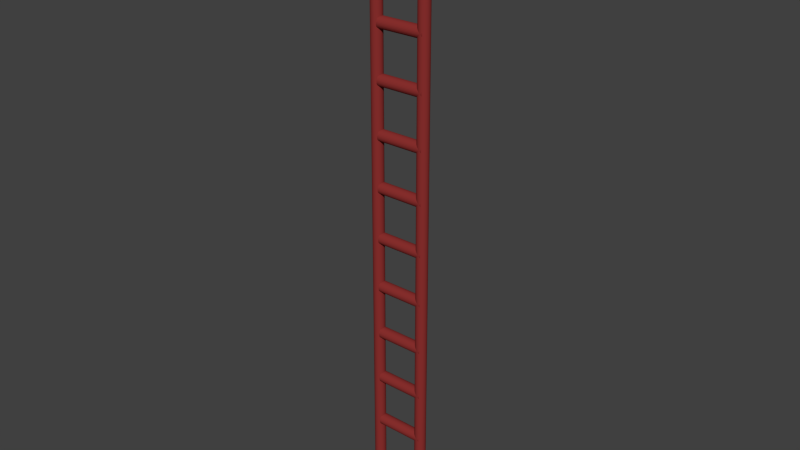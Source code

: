 # Source: S-W-Leiter1.blend  (saved by Blender 2.76.0; exported with 4.5.12 LTS)
import bpy
from mathutils import Matrix  # noqa: F401  (used for matrix-valued properties, if any)

bpy.ops.wm.read_factory_settings(use_empty=True)
scene = bpy.context.scene
scene.name = 'Scene'

# ---- collections
col_collection_1 = bpy.data.collections.new('Collection 1'); scene.collection.children.link(col_collection_1)

# ---- materials (node trees are filled in below, after node groups)
mat_material = bpy.data.materials.new('Material')
mat_material.alpha_threshold = 0.0
mat_material.roughness = 0.5

# ---- material node trees
mat_material.use_nodes = True; mat_material.node_tree.nodes.clear()
_N = mat_material.node_tree.nodes; _L = mat_material.node_tree.links
n0 = _N.new('ShaderNodeOutputMaterial'); n0.name = 'Material Output'; n0.location = (300, 300)
n1 = _N.new('ShaderNodeBsdfDiffuse'); n1.name = 'Diffuse BSDF'; n1.location = (10, 300)
n1.inputs[0].default_value = (0.2598, 0.02981, 0.02781, 1.0)
_L.new(n1.outputs[0], n0.inputs[0])
n0.is_active_output = True

# ---- world
world_world = bpy.data.worlds.new('World'); scene.world = world_world
world_world.color = (0.05088, 0.05088, 0.05088)
world_world.use_sun_shadow = False
world_world.sun_shadow_jitter_overblur = 0.0
world_world.cycles.sampling_method = 'MANUAL'
world_world.cycles.sample_map_resolution = 256

# ---- meshes
me_cylinder_018 = bpy.data.meshes.new('Cylinder.018')
me_cylinder_018.from_pydata([(-0.2337, 0.2265, -2.644), (0.2463, 0.2265, -2.644), (-0.2337, 0.2374, -2.645), (0.2463, 0.2374, -2.645), (-0.2337, 0.2479, -2.648), (0.2463, 0.2479, -2.648), (-0.2337, 0.2576, -2.653), (0.2463, 0.2576, -2.653), (-0.2337, 0.2661, -2.66), (0.2463, 0.2661, -2.66), (-0.2337, 0.273, -2.669), (0.2463, 0.273, -2.669), (-0.2337, 0.2782, -2.679), (0.2463, 0.2782, -2.679), (-0.2337, 0.2814, -2.689), (0.2463, 0.2814, -2.689), (-0.2337, 0.2825, -2.7), (0.2463, 0.2825, -2.7), (-0.2337, 0.2814, -2.711), (0.2463, 0.2814, -2.711), (-0.2337, 0.2782, -2.721), (0.2463, 0.2782, -2.721), (-0.2337, 0.273, -2.731), (0.2463, 0.273, -2.731), (-0.2337, 0.2661, -2.74), (0.2463, 0.2661, -2.74), (-0.2337, 0.2576, -2.747), (0.2463, 0.2576, -2.747), (-0.2337, 0.2479, -2.752), (0.2463, 0.2479, -2.752), (-0.2337, 0.2374, -2.755), (0.2463, 0.2374, -2.755), (-0.2337, 0.2265, -2.756), (0.2463, 0.2265, -2.756), (-0.2337, 0.2155, -2.755), (0.2463, 0.2155, -2.755), (-0.2337, 0.205, -2.752), (0.2463, 0.205, -2.752), (-0.2337, 0.1953, -2.747), (0.2463, 0.1953, -2.747), (-0.2337, 0.1869, -2.74), (0.2463, 0.1869, -2.74), (-0.2337, 0.1799, -2.731), (0.2463, 0.1799, -2.731), (-0.2337, 0.1747, -2.721), (0.2463, 0.1747, -2.721), (-0.2337, 0.1715, -2.711), (0.2463, 0.1715, -2.711), (-0.2337, 0.1705, -2.7), (0.2463, 0.1705, -2.7), (-0.2337, 0.1715, -2.689), (0.2463, 0.1715, -2.689), (-0.2337, 0.1747, -2.679), (0.2463, 0.1747, -2.679), (-0.2337, 0.1799, -2.669), (0.2463, 0.1799, -2.669), (-0.2337, 0.1869, -2.66), (0.2463, 0.1869, -2.66), (-0.2337, 0.1953, -2.653), (0.2463, 0.1953, -2.653), (-0.2337, 0.205, -2.648), (0.2463, 0.205, -2.648), (-0.2337, 0.2155, -2.645), (0.2463, 0.2155, -2.645), (-0.2337, 0.2265, -1.644), (0.2463, 0.2265, -1.644), (-0.2337, 0.2374, -1.645), (0.2463, 0.2374, -1.645), (-0.2337, 0.2479, -1.648), (0.2463, 0.2479, -1.648), (-0.2337, 0.2576, -1.653), (0.2463, 0.2576, -1.653), (-0.2337, 0.2661, -1.66), (0.2463, 0.2661, -1.66), (-0.2337, 0.273, -1.669), (0.2463, 0.273, -1.669), (-0.2337, 0.2782, -1.679), (0.2463, 0.2782, -1.679), (-0.2337, 0.2814, -1.689), (0.2463, 0.2814, -1.689), (-0.2337, 0.2825, -1.7), (0.2463, 0.2825, -1.7), (-0.2337, 0.2814, -1.711), (0.2463, 0.2814, -1.711), (-0.2337, 0.2782, -1.721), (0.2463, 0.2782, -1.721), (-0.2337, 0.273, -1.731), (0.2463, 0.273, -1.731), (-0.2337, 0.2661, -1.74), (0.2463, 0.2661, -1.74), (-0.2337, 0.2576, -1.747), (0.2463, 0.2576, -1.747), (-0.2337, 0.2479, -1.752), (0.2463, 0.2479, -1.752), (-0.2337, 0.2374, -1.755), (0.2463, 0.2374, -1.755), (-0.2337, 0.2265, -1.756), (0.2463, 0.2265, -1.756), (-0.2337, 0.2155, -1.755), (0.2463, 0.2155, -1.755), (-0.2337, 0.205, -1.752), (0.2463, 0.205, -1.752), (-0.2337, 0.1953, -1.747), (0.2463, 0.1953, -1.747), (-0.2337, 0.1869, -1.74), (0.2463, 0.1869, -1.74), (-0.2337, 0.1799, -1.731), (0.2463, 0.1799, -1.731), (-0.2337, 0.1747, -1.721), (0.2463, 0.1747, -1.721), (-0.2337, 0.1715, -1.711), (0.2463, 0.1715, -1.711), (-0.2337, 0.1705, -1.7), (0.2463, 0.1705, -1.7), (-0.2337, 0.1715, -1.689), (0.2463, 0.1715, -1.689), (-0.2337, 0.1747, -1.679), (0.2463, 0.1747, -1.679), (-0.2337, 0.1799, -1.669), (0.2463, 0.1799, -1.669), (-0.2337, 0.1869, -1.66), (0.2463, 0.1869, -1.66), (-0.2337, 0.1953, -1.653), (0.2463, 0.1953, -1.653), (-0.2337, 0.205, -1.648), (0.2463, 0.205, -1.648), (-0.2337, 0.2155, -1.645), (0.2463, 0.2155, -1.645), (-0.2337, 0.2265, -2.144), (0.2463, 0.2265, -2.144), (-0.2337, 0.2374, -2.145), (0.2463, 0.2374, -2.145), (-0.2337, 0.2479, -2.148), (0.2463, 0.2479, -2.148), (-0.2337, 0.2576, -2.153), (0.2463, 0.2576, -2.153), (-0.2337, 0.2661, -2.16), (0.2463, 0.2661, -2.16), (-0.2337, 0.273, -2.169), (0.2463, 0.273, -2.169), (-0.2337, 0.2782, -2.179), (0.2463, 0.2782, -2.179), (-0.2337, 0.2814, -2.189), (0.2463, 0.2814, -2.189), (-0.2337, 0.2825, -2.2), (0.2463, 0.2825, -2.2), (-0.2337, 0.2814, -2.211), (0.2463, 0.2814, -2.211), (-0.2337, 0.2782, -2.221), (0.2463, 0.2782, -2.221), (-0.2337, 0.273, -2.231), (0.2463, 0.273, -2.231), (-0.2337, 0.2661, -2.24), (0.2463, 0.2661, -2.24), (-0.2337, 0.2576, -2.247), (0.2463, 0.2576, -2.247), (-0.2337, 0.2479, -2.252), (0.2463, 0.2479, -2.252), (-0.2337, 0.2374, -2.255), (0.2463, 0.2374, -2.255), (-0.2337, 0.2265, -2.256), (0.2463, 0.2265, -2.256), (-0.2337, 0.2155, -2.255), (0.2463, 0.2155, -2.255), (-0.2337, 0.205, -2.252), (0.2463, 0.205, -2.252), (-0.2337, 0.1953, -2.247), (0.2463, 0.1953, -2.247), (-0.2337, 0.1869, -2.24), (0.2463, 0.1869, -2.24), (-0.2337, 0.1799, -2.231), (0.2463, 0.1799, -2.231), (-0.2337, 0.1747, -2.221), (0.2463, 0.1747, -2.221), (-0.2337, 0.1715, -2.211), (0.2463, 0.1715, -2.211), (-0.2337, 0.1705, -2.2), (0.2463, 0.1705, -2.2), (-0.2337, 0.1715, -2.189), (0.2463, 0.1715, -2.189), (-0.2337, 0.1747, -2.179), (0.2463, 0.1747, -2.179), (-0.2337, 0.1799, -2.169), (0.2463, 0.1799, -2.169), (-0.2337, 0.1869, -2.16), (0.2463, 0.1869, -2.16), (-0.2337, 0.1953, -2.153), (0.2463, 0.1953, -2.153), (-0.2337, 0.205, -2.148), (0.2463, 0.205, -2.148), (-0.2337, 0.2155, -2.145), (0.2463, 0.2155, -2.145), (-0.2337, 0.2265, -1.144), (0.2463, 0.2265, -1.144), (-0.2337, 0.2374, -1.145), (0.2463, 0.2374, -1.145), (-0.2337, 0.2479, -1.148), (0.2463, 0.2479, -1.148), (-0.2337, 0.2576, -1.153), (0.2463, 0.2576, -1.153), (-0.2337, 0.2661, -1.16), (0.2463, 0.2661, -1.16), (-0.2337, 0.273, -1.169), (0.2463, 0.273, -1.169), (-0.2337, 0.2782, -1.179), (0.2463, 0.2782, -1.179), (-0.2337, 0.2814, -1.189), (0.2463, 0.2814, -1.189), (-0.2337, 0.2825, -1.2), (0.2463, 0.2825, -1.2), (-0.2337, 0.2814, -1.211), (0.2463, 0.2814, -1.211), (-0.2337, 0.2782, -1.221), (0.2463, 0.2782, -1.221), (-0.2337, 0.273, -1.231), (0.2463, 0.273, -1.231), (-0.2337, 0.2661, -1.24), (0.2463, 0.2661, -1.24), (-0.2337, 0.2576, -1.247), (0.2463, 0.2576, -1.247), (-0.2337, 0.2479, -1.252), (0.2463, 0.2479, -1.252), (-0.2337, 0.2374, -1.255), (0.2463, 0.2374, -1.255), (-0.2337, 0.2265, -1.256), (0.2463, 0.2265, -1.256), (-0.2337, 0.2155, -1.255), (0.2463, 0.2155, -1.255), (-0.2337, 0.205, -1.252), (0.2463, 0.205, -1.252), (-0.2337, 0.1953, -1.247), (0.2463, 0.1953, -1.247), (-0.2337, 0.1869, -1.24), (0.2463, 0.1869, -1.24), (-0.2337, 0.1799, -1.231), (0.2463, 0.1799, -1.231), (-0.2337, 0.1747, -1.221), (0.2463, 0.1747, -1.221), (-0.2337, 0.1715, -1.211), (0.2463, 0.1715, -1.211), (-0.2337, 0.1705, -1.2), (0.2463, 0.1705, -1.2), (-0.2337, 0.1715, -1.189), (0.2463, 0.1715, -1.189), (-0.2337, 0.1747, -1.179), (0.2463, 0.1747, -1.179), (-0.2337, 0.1799, -1.169), (0.2463, 0.1799, -1.169), (-0.2337, 0.1869, -1.16), (0.2463, 0.1869, -1.16), (-0.2337, 0.1953, -1.153), (0.2463, 0.1953, -1.153), (-0.2337, 0.205, -1.148), (0.2463, 0.205, -1.148), (-0.2337, 0.2155, -1.145), (0.2463, 0.2155, -1.145), (-0.2337, 0.2265, -0.644), (0.2463, 0.2265, -0.644), (-0.2337, 0.2374, -0.6451), (0.2463, 0.2374, -0.6451), (-0.2337, 0.2479, -0.6483), (0.2463, 0.2479, -0.6483), (-0.2337, 0.2576, -0.6534), (0.2463, 0.2576, -0.6534), (-0.2337, 0.2661, -0.6604), (0.2463, 0.2661, -0.6604), (-0.2337, 0.273, -0.6689), (0.2463, 0.273, -0.6689), (-0.2337, 0.2782, -0.6786), (0.2463, 0.2782, -0.6786), (-0.2337, 0.2814, -0.6891), (0.2463, 0.2814, -0.6891), (-0.2337, 0.2825, -0.7), (0.2463, 0.2825, -0.7), (-0.2337, 0.2814, -0.7109), (0.2463, 0.2814, -0.7109), (-0.2337, 0.2782, -0.7214), (0.2463, 0.2782, -0.7214), (-0.2337, 0.273, -0.7311), (0.2463, 0.273, -0.7311), (-0.2337, 0.2661, -0.7396), (0.2463, 0.2661, -0.7396), (-0.2337, 0.2576, -0.7466), (0.2463, 0.2576, -0.7466), (-0.2337, 0.2479, -0.7517), (0.2463, 0.2479, -0.7517), (-0.2337, 0.2374, -0.7549), (0.2463, 0.2374, -0.7549), (-0.2337, 0.2265, -0.756), (0.2463, 0.2265, -0.756), (-0.2337, 0.2155, -0.7549), (0.2463, 0.2155, -0.7549), (-0.2337, 0.205, -0.7517), (0.2463, 0.205, -0.7517), (-0.2337, 0.1953, -0.7466), (0.2463, 0.1953, -0.7466), (-0.2337, 0.1869, -0.7396), (0.2463, 0.1869, -0.7396), (-0.2337, 0.1799, -0.7311), (0.2463, 0.1799, -0.7311), (-0.2337, 0.1747, -0.7214), (0.2463, 0.1747, -0.7214), (-0.2337, 0.1715, -0.7109), (0.2463, 0.1715, -0.7109), (-0.2337, 0.1705, -0.7), (0.2463, 0.1705, -0.7), (-0.2337, 0.1715, -0.6891), (0.2463, 0.1715, -0.6891), (-0.2337, 0.1747, -0.6786), (0.2463, 0.1747, -0.6786), (-0.2337, 0.1799, -0.6689), (0.2463, 0.1799, -0.6689), (-0.2337, 0.1869, -0.6604), (0.2463, 0.1869, -0.6604), (-0.2337, 0.1953, -0.6534), (0.2463, 0.1953, -0.6534), (-0.2337, 0.205, -0.6483), (0.2463, 0.205, -0.6483), (-0.2337, 0.2155, -0.6451), (0.2463, 0.2155, -0.6451), (-0.2337, 0.2265, -0.144), (0.2463, 0.2265, -0.144), (-0.2337, 0.2374, -0.1451), (0.2463, 0.2374, -0.1451), (-0.2337, 0.2479, -0.1483), (0.2463, 0.2479, -0.1483), (-0.2337, 0.2576, -0.1534), (0.2463, 0.2576, -0.1534), (-0.2337, 0.2661, -0.1604), (0.2463, 0.2661, -0.1604), (-0.2337, 0.273, -0.1689), (0.2463, 0.273, -0.1689), (-0.2337, 0.2782, -0.1786), (0.2463, 0.2782, -0.1786), (-0.2337, 0.2814, -0.1891), (0.2463, 0.2814, -0.1891), (-0.2337, 0.2825, -0.2), (0.2463, 0.2825, -0.2), (-0.2337, 0.2814, -0.2109), (0.2463, 0.2814, -0.2109), (-0.2337, 0.2782, -0.2214), (0.2463, 0.2782, -0.2214), (-0.2337, 0.273, -0.2311), (0.2463, 0.273, -0.2311), (-0.2337, 0.2661, -0.2396), (0.2463, 0.2661, -0.2396), (-0.2337, 0.2576, -0.2466), (0.2463, 0.2576, -0.2466), (-0.2337, 0.2479, -0.2517), (0.2463, 0.2479, -0.2517), (-0.2337, 0.2374, -0.2549), (0.2463, 0.2374, -0.2549), (-0.2337, 0.2265, -0.256), (0.2463, 0.2265, -0.256), (-0.2337, 0.2155, -0.2549), (0.2463, 0.2155, -0.2549), (-0.2337, 0.205, -0.2517), (0.2463, 0.205, -0.2517), (-0.2337, 0.1953, -0.2466), (0.2463, 0.1953, -0.2466), (-0.2337, 0.1869, -0.2396), (0.2463, 0.1869, -0.2396), (-0.2337, 0.1799, -0.2311), (0.2463, 0.1799, -0.2311), (-0.2337, 0.1747, -0.2214), (0.2463, 0.1747, -0.2214), (-0.2337, 0.1715, -0.2109), (0.2463, 0.1715, -0.2109), (-0.2337, 0.1705, -0.2), (0.2463, 0.1705, -0.2), (-0.2337, 0.1715, -0.1891), (0.2463, 0.1715, -0.1891), (-0.2337, 0.1747, -0.1786), (0.2463, 0.1747, -0.1786), (-0.2337, 0.1799, -0.1689), (0.2463, 0.1799, -0.1689), (-0.2337, 0.1869, -0.1604), (0.2463, 0.1869, -0.1604), (-0.2337, 0.1953, -0.1534), (0.2463, 0.1953, -0.1534), (-0.2337, 0.205, -0.1483), (0.2463, 0.205, -0.1483), (-0.2337, 0.2155, -0.1451), (0.2463, 0.2155, -0.1451), (-0.2337, 0.2265, 0.356), (0.2463, 0.2265, 0.356), (-0.2337, 0.2374, 0.3549), (0.2463, 0.2374, 0.3549), (-0.2337, 0.2479, 0.3517), (0.2463, 0.2479, 0.3517), (-0.2337, 0.2576, 0.3466), (0.2463, 0.2576, 0.3466), (-0.2337, 0.2661, 0.3396), (0.2463, 0.2661, 0.3396), (-0.2337, 0.273, 0.3311), (0.2463, 0.273, 0.3311), (-0.2337, 0.2782, 0.3214), (0.2463, 0.2782, 0.3214), (-0.2337, 0.2814, 0.3109), (0.2463, 0.2814, 0.3109), (-0.2337, 0.2825, 0.3), (0.2463, 0.2825, 0.3), (-0.2337, 0.2814, 0.2891), (0.2463, 0.2814, 0.2891), (-0.2337, 0.2782, 0.2786), (0.2463, 0.2782, 0.2786), (-0.2337, 0.273, 0.2689), (0.2463, 0.273, 0.2689), (-0.2337, 0.2661, 0.2604), (0.2463, 0.2661, 0.2604), (-0.2337, 0.2576, 0.2534), (0.2463, 0.2576, 0.2534), (-0.2337, 0.2479, 0.2483), (0.2463, 0.2479, 0.2483), (-0.2337, 0.2374, 0.2451), (0.2463, 0.2374, 0.2451), (-0.2337, 0.2265, 0.244), (0.2463, 0.2265, 0.244), (-0.2337, 0.2155, 0.2451), (0.2463, 0.2155, 0.2451), (-0.2337, 0.205, 0.2483), (0.2463, 0.205, 0.2483), (-0.2337, 0.1953, 0.2534), (0.2463, 0.1953, 0.2534), (-0.2337, 0.1869, 0.2604), (0.2463, 0.1869, 0.2604), (-0.2337, 0.1799, 0.2689), (0.2463, 0.1799, 0.2689), (-0.2337, 0.1747, 0.2786), (0.2463, 0.1747, 0.2786), (-0.2337, 0.1715, 0.2891), (0.2463, 0.1715, 0.2891), (-0.2337, 0.1705, 0.3), (0.2463, 0.1705, 0.3), (-0.2337, 0.1715, 0.3109), (0.2463, 0.1715, 0.3109), (-0.2337, 0.1747, 0.3214), (0.2463, 0.1747, 0.3214), (-0.2337, 0.1799, 0.3311), (0.2463, 0.1799, 0.3311), (-0.2337, 0.1869, 0.3396), (0.2463, 0.1869, 0.3396), (-0.2337, 0.1953, 0.3466), (0.2463, 0.1953, 0.3466), (-0.2337, 0.205, 0.3517), (0.2463, 0.205, 0.3517), (-0.2337, 0.2155, 0.3549), (0.2463, 0.2155, 0.3549), (-0.2337, 0.2265, 0.856), (0.2463, 0.2265, 0.856), (-0.2337, 0.2374, 0.8549), (0.2463, 0.2374, 0.8549), (-0.2337, 0.2479, 0.8517), (0.2463, 0.2479, 0.8517), (-0.2337, 0.2576, 0.8466), (0.2463, 0.2576, 0.8466), (-0.2337, 0.2661, 0.8396), (0.2463, 0.2661, 0.8396), (-0.2337, 0.273, 0.8311), (0.2463, 0.273, 0.8311), (-0.2337, 0.2782, 0.8214), (0.2463, 0.2782, 0.8214), (-0.2337, 0.2814, 0.8109), (0.2463, 0.2814, 0.8109), (-0.2337, 0.2825, 0.8), (0.2463, 0.2825, 0.8), (-0.2337, 0.2814, 0.7891), (0.2463, 0.2814, 0.7891), (-0.2337, 0.2782, 0.7786), (0.2463, 0.2782, 0.7786), (-0.2337, 0.273, 0.7689), (0.2463, 0.273, 0.7689), (-0.2337, 0.2661, 0.7604), (0.2463, 0.2661, 0.7604), (-0.2337, 0.2576, 0.7534), (0.2463, 0.2576, 0.7534), (-0.2337, 0.2479, 0.7483), (0.2463, 0.2479, 0.7483), (-0.2337, 0.2374, 0.7451), (0.2463, 0.2374, 0.7451), (-0.2337, 0.2265, 0.744), (0.2463, 0.2265, 0.744), (-0.2337, 0.2155, 0.7451), (0.2463, 0.2155, 0.7451), (-0.2337, 0.205, 0.7483), (0.2463, 0.205, 0.7483), (-0.2337, 0.1953, 0.7534), (0.2463, 0.1953, 0.7534), (-0.2337, 0.1869, 0.7604), (0.2463, 0.1869, 0.7604), (-0.2337, 0.1799, 0.7689), (0.2463, 0.1799, 0.7689), (-0.2337, 0.1747, 0.7786), (0.2463, 0.1747, 0.7786), (-0.2337, 0.1715, 0.7891), (0.2463, 0.1715, 0.7891), (-0.2337, 0.1705, 0.8), (0.2463, 0.1705, 0.8), (-0.2337, 0.1715, 0.8109), (0.2463, 0.1715, 0.8109), (-0.2337, 0.1747, 0.8214), (0.2463, 0.1747, 0.8214), (-0.2337, 0.1799, 0.8311), (0.2463, 0.1799, 0.8311), (-0.2337, 0.1869, 0.8396), (0.2463, 0.1869, 0.8396), (-0.2337, 0.1953, 0.8466), (0.2463, 0.1953, 0.8466), (-0.2337, 0.205, 0.8517), (0.2463, 0.205, 0.8517), (-0.2337, 0.2155, 0.8549), (0.2463, 0.2155, 0.8549), (-0.2337, 0.2265, 1.356), (0.2463, 0.2265, 1.356), (-0.2337, 0.2374, 1.355), (0.2463, 0.2374, 1.355), (-0.2337, 0.2479, 1.352), (0.2463, 0.2479, 1.352), (-0.2337, 0.2576, 1.347), (0.2463, 0.2576, 1.347), (-0.2337, 0.2661, 1.34), (0.2463, 0.2661, 1.34), (-0.2337, 0.273, 1.331), (0.2463, 0.273, 1.331), (-0.2337, 0.2782, 1.321), (0.2463, 0.2782, 1.321), (-0.2337, 0.2814, 1.311), (0.2463, 0.2814, 1.311), (-0.2337, 0.2825, 1.3), (0.2463, 0.2825, 1.3), (-0.2337, 0.2814, 1.289), (0.2463, 0.2814, 1.289), (-0.2337, 0.2782, 1.279), (0.2463, 0.2782, 1.279), (-0.2337, 0.273, 1.269), (0.2463, 0.273, 1.269), (-0.2337, 0.2661, 1.26), (0.2463, 0.2661, 1.26), (-0.2337, 0.2576, 1.253), (0.2463, 0.2576, 1.253), (-0.2337, 0.2479, 1.248), (0.2463, 0.2479, 1.248), (-0.2337, 0.2374, 1.245), (0.2463, 0.2374, 1.245), (-0.2337, 0.2265, 1.244), (0.2463, 0.2265, 1.244), (-0.2337, 0.2155, 1.245), (0.2463, 0.2155, 1.245), (-0.2337, 0.205, 1.248), (0.2463, 0.205, 1.248), (-0.2337, 0.1953, 1.253), (0.2463, 0.1953, 1.253), (-0.2337, 0.1869, 1.26), (0.2463, 0.1869, 1.26), (-0.2337, 0.1799, 1.269), (0.2463, 0.1799, 1.269), (-0.2337, 0.1747, 1.279), (0.2463, 0.1747, 1.279), (-0.2337, 0.1715, 1.289), (0.2463, 0.1715, 1.289), (-0.2337, 0.1705, 1.3), (0.2463, 0.1705, 1.3), (-0.2337, 0.1715, 1.311), (0.2463, 0.1715, 1.311), (-0.2337, 0.1747, 1.321), (0.2463, 0.1747, 1.321), (-0.2337, 0.1799, 1.331), (0.2463, 0.1799, 1.331), (-0.2337, 0.1869, 1.34), (0.2463, 0.1869, 1.34), (-0.2337, 0.1953, 1.347), (0.2463, 0.1953, 1.347), (-0.2337, 0.205, 1.352), (0.2463, 0.205, 1.352), (-0.2337, 0.2155, 1.355), (0.2463, 0.2155, 1.355), (-0.2337, 0.2265, 2.356), (0.2463, 0.2265, 2.356), (-0.2337, 0.2374, 2.355), (0.2463, 0.2374, 2.355), (-0.2337, 0.2479, 2.352), (0.2463, 0.2479, 2.352), (-0.2337, 0.2576, 2.347), (0.2463, 0.2576, 2.347), (-0.2337, 0.2661, 2.34), (0.2463, 0.2661, 2.34), (-0.2337, 0.273, 2.331), (0.2463, 0.273, 2.331), (-0.2337, 0.2782, 2.321), (0.2463, 0.2782, 2.321), (-0.2337, 0.2814, 2.311), (0.2463, 0.2814, 2.311), (-0.2337, 0.2825, 2.3), (0.2463, 0.2825, 2.3), (-0.2337, 0.2814, 2.289), (0.2463, 0.2814, 2.289), (-0.2337, 0.2782, 2.279), (0.2463, 0.2782, 2.279), (-0.2337, 0.273, 2.269), (0.2463, 0.273, 2.269), (-0.2337, 0.2661, 2.26), (0.2463, 0.2661, 2.26), (-0.2337, 0.2576, 2.253), (0.2463, 0.2576, 2.253), (-0.2337, 0.2479, 2.248), (0.2463, 0.2479, 2.248), (-0.2337, 0.2374, 2.245), (0.2463, 0.2374, 2.245), (-0.2337, 0.2265, 2.244), (0.2463, 0.2265, 2.244), (-0.2337, 0.2155, 2.245), (0.2463, 0.2155, 2.245), (-0.2337, 0.205, 2.248), (0.2463, 0.205, 2.248), (-0.2337, 0.1953, 2.253), (0.2463, 0.1953, 2.253), (-0.2337, 0.1869, 2.26), (0.2463, 0.1869, 2.26), (-0.2337, 0.1799, 2.269), (0.2463, 0.1799, 2.269), (-0.2337, 0.1747, 2.279), (0.2463, 0.1747, 2.279), (-0.2337, 0.1715, 2.289), (0.2463, 0.1715, 2.289), (-0.2337, 0.1705, 2.3), (0.2463, 0.1705, 2.3), (-0.2337, 0.1715, 2.311), (0.2463, 0.1715, 2.311), (-0.2337, 0.1747, 2.321), (0.2463, 0.1747, 2.321), (-0.2337, 0.1799, 2.331), (0.2463, 0.1799, 2.331), (-0.2337, 0.1869, 2.34), (0.2463, 0.1869, 2.34), (-0.2337, 0.1953, 2.347), (0.2463, 0.1953, 2.347), (-0.2337, 0.205, 2.352), (0.2463, 0.205, 2.352), (-0.2337, 0.2155, 2.355), (0.2463, 0.2155, 2.355), (-0.2337, 0.2265, 1.856), (0.2463, 0.2265, 1.856), (-0.2337, 0.2374, 1.855), (0.2463, 0.2374, 1.855), (-0.2337, 0.2479, 1.852), (0.2463, 0.2479, 1.852), (-0.2337, 0.2576, 1.847), (0.2463, 0.2576, 1.847), (-0.2337, 0.2661, 1.84), (0.2463, 0.2661, 1.84), (-0.2337, 0.273, 1.831), (0.2463, 0.273, 1.831), (-0.2337, 0.2782, 1.821), (0.2463, 0.2782, 1.821), (-0.2337, 0.2814, 1.811), (0.2463, 0.2814, 1.811), (-0.2337, 0.2825, 1.8), (0.2463, 0.2825, 1.8), (-0.2337, 0.2814, 1.789), (0.2463, 0.2814, 1.789), (-0.2337, 0.2782, 1.779), (0.2463, 0.2782, 1.779), (-0.2337, 0.273, 1.769), (0.2463, 0.273, 1.769), (-0.2337, 0.2661, 1.76), (0.2463, 0.2661, 1.76), (-0.2337, 0.2576, 1.753), (0.2463, 0.2576, 1.753), (-0.2337, 0.2479, 1.748), (0.2463, 0.2479, 1.748), (-0.2337, 0.2374, 1.745), (0.2463, 0.2374, 1.745), (-0.2337, 0.2265, 1.744), (0.2463, 0.2265, 1.744), (-0.2337, 0.2155, 1.745), (0.2463, 0.2155, 1.745), (-0.2337, 0.205, 1.748), (0.2463, 0.205, 1.748), (-0.2337, 0.1953, 1.753), (0.2463, 0.1953, 1.753), (-0.2337, 0.1869, 1.76), (0.2463, 0.1869, 1.76), (-0.2337, 0.1799, 1.769), (0.2463, 0.1799, 1.769), (-0.2337, 0.1747, 1.779), (0.2463, 0.1747, 1.779), (-0.2337, 0.1715, 1.789), (0.2463, 0.1715, 1.789), (-0.2337, 0.1705, 1.8), (0.2463, 0.1705, 1.8), (-0.2337, 0.1715, 1.811), (0.2463, 0.1715, 1.811), (-0.2337, 0.1747, 1.821), (0.2463, 0.1747, 1.821), (-0.2337, 0.1799, 1.831), (0.2463, 0.1799, 1.831), (-0.2337, 0.1869, 1.84), (0.2463, 0.1869, 1.84), (-0.2337, 0.1953, 1.847), (0.2463, 0.1953, 1.847), (-0.2337, 0.205, 1.852), (0.2463, 0.205, 1.852), (-0.2337, 0.2155, 1.855), (0.2463, 0.2155, 1.855), (-0.2629, 0.2252, 2.8), (0.2171, 0.2252, 2.8), (-0.2629, 0.2361, 2.799), (0.2171, 0.2361, 2.799), (-0.2629, 0.2466, 2.796), (0.2171, 0.2466, 2.796), (-0.2629, 0.2563, 2.791), (0.2171, 0.2563, 2.791), (-0.2629, 0.2648, 2.784), (0.2171, 0.2648, 2.784), (-0.2629, 0.2717, 2.775), (0.2171, 0.2717, 2.775), (-0.2629, 0.2769, 2.766), (0.2171, 0.2769, 2.766), (-0.2629, 0.2801, 2.755), (0.2171, 0.2801, 2.755), (-0.2629, 0.2812, 2.744), (0.2171, 0.2812, 2.744), (-0.2629, 0.2801, 2.733), (0.2171, 0.2801, 2.733), (-0.2629, 0.2769, 2.723), (0.2171, 0.2769, 2.723), (-0.2629, 0.2717, 2.713), (0.2171, 0.2717, 2.713), (-0.2629, 0.2648, 2.705), (0.2171, 0.2648, 2.705), (-0.2629, 0.2563, 2.698), (0.2171, 0.2563, 2.698), (-0.2629, 0.2466, 2.692), (0.2171, 0.2466, 2.692), (-0.2629, 0.2361, 2.689), (0.2171, 0.2361, 2.689), (-0.2629, 0.2252, 2.688), (0.2171, 0.2252, 2.688), (-0.2629, 0.2143, 2.689), (0.2171, 0.2143, 2.689), (-0.2629, 0.2037, 2.692), (0.2171, 0.2037, 2.692), (-0.2629, 0.1941, 2.698), (0.2171, 0.1941, 2.698), (-0.2629, 0.1856, 2.705), (0.2171, 0.1856, 2.705), (-0.2629, 0.1786, 2.713), (0.2171, 0.1786, 2.713), (-0.2629, 0.1734, 2.723), (0.2171, 0.1734, 2.723), (-0.2629, 0.1703, 2.733), (0.2171, 0.1703, 2.733), (-0.2629, 0.1692, 2.744), (0.2171, 0.1692, 2.744), (-0.2629, 0.1703, 2.755), (0.2171, 0.1703, 2.755), (-0.2629, 0.1734, 2.766), (0.2171, 0.1734, 2.766), (-0.2629, 0.1786, 2.775), (0.2171, 0.1786, 2.775), (-0.2629, 0.1856, 2.784), (0.2171, 0.1856, 2.784), (-0.2629, 0.1941, 2.791), (0.2171, 0.1941, 2.791), (-0.2629, 0.2037, 2.796), (0.2171, 0.2037, 2.796), (-0.2629, 0.2143, 2.799), (0.2171, 0.2143, 2.799), (-0.3297, 0.2265, -3.0), (-0.3297, 0.2265, 3.0), (-0.3286, 0.2374, -3.0), (-0.3286, 0.2374, 3.0), (-0.3255, 0.2479, -3.0), (-0.3255, 0.2479, 3.0), (-0.3203, 0.2576, -3.0), (-0.3203, 0.2576, 3.0), (-0.3133, 0.2661, -3.0), (-0.3133, 0.2661, 3.0), (-0.3048, 0.273, -3.0), (-0.3048, 0.273, 3.0), (-0.2952, 0.2782, -3.0), (-0.2952, 0.2782, 3.0), (-0.2847, 0.2814, -3.0), (-0.2847, 0.2814, 3.0), (-0.2737, 0.2825, -3.0), (-0.2737, 0.2825, 3.0), (-0.2628, 0.2814, -3.0), (-0.2628, 0.2814, 3.0), (-0.2523, 0.2782, -3.0), (-0.2523, 0.2782, 3.0), (-0.2426, 0.273, -3.0), (-0.2426, 0.273, 3.0), (-0.2341, 0.2661, -3.0), (-0.2341, 0.2661, 3.0), (-0.2272, 0.2576, -3.0), (-0.2272, 0.2576, 3.0), (-0.222, 0.2479, -3.0), (-0.222, 0.2479, 3.0), (-0.2188, 0.2374, -3.0), (-0.2188, 0.2374, 3.0), (-0.2177, 0.2265, -3.0), (-0.2177, 0.2265, 3.0), (-0.2188, 0.2155, -3.0), (-0.2188, 0.2155, 3.0), (-0.222, 0.205, -3.0), (-0.222, 0.205, 3.0), (-0.2272, 0.1953, -3.0), (-0.2272, 0.1953, 3.0), (-0.2341, 0.1869, -3.0), (-0.2341, 0.1869, 3.0), (-0.2426, 0.1799, -3.0), (-0.2426, 0.1799, 3.0), (-0.2523, 0.1747, -3.0), (-0.2523, 0.1747, 3.0), (-0.2628, 0.1715, -3.0), (-0.2628, 0.1715, 3.0), (-0.2737, 0.1705, -3.0), (-0.2737, 0.1705, 3.0), (-0.2847, 0.1715, -3.0), (-0.2847, 0.1715, 3.0), (-0.2952, 0.1747, -3.0), (-0.2952, 0.1747, 3.0), (-0.3048, 0.1799, -3.0), (-0.3048, 0.1799, 3.0), (-0.3133, 0.1869, -3.0), (-0.3133, 0.1869, 3.0), (-0.3203, 0.1953, -3.0), (-0.3203, 0.1953, 3.0), (-0.3255, 0.205, -3.0), (-0.3255, 0.205, 3.0), (-0.3286, 0.2155, -3.0), (-0.3286, 0.2155, 3.0), (0.1702, 0.2265, -3.0), (0.1702, 0.2265, 3.0), (0.1713, 0.2374, -3.0), (0.1713, 0.2374, 3.0), (0.1744, 0.2479, -3.0), (0.1744, 0.2479, 3.0), (0.1796, 0.2576, -3.0), (0.1796, 0.2576, 3.0), (0.1866, 0.2661, -3.0), (0.1866, 0.2661, 3.0), (0.1951, 0.2731, -3.0), (0.1951, 0.2731, 3.0), (0.2048, 0.2783, -3.0), (0.2048, 0.2783, 3.0), (0.2153, 0.2815, -3.0), (0.2153, 0.2815, 3.0), (0.2263, 0.2826, -3.0), (0.2263, 0.2826, 3.0), (0.2372, 0.2815, -3.0), (0.2372, 0.2815, 3.0), (0.2477, 0.2783, -3.0), (0.2477, 0.2783, 3.0), (0.2574, 0.2731, -3.0), (0.2574, 0.2731, 3.0), (0.2659, 0.2661, -3.0), (0.2659, 0.2661, 3.0), (0.2729, 0.2576, -3.0), (0.2729, 0.2576, 3.0), (0.2781, 0.2479, -3.0), (0.2781, 0.2479, 3.0), (0.2813, 0.2374, -3.0), (0.2813, 0.2374, 3.0), (0.2824, 0.2265, -3.0), (0.2824, 0.2265, 3.0), (0.2813, 0.2155, -3.0), (0.2813, 0.2155, 3.0), (0.2781, 0.205, -3.0), (0.2781, 0.205, 3.0), (0.2729, 0.1953, -3.0), (0.2729, 0.1953, 3.0), (0.2659, 0.1868, -3.0), (0.2659, 0.1868, 3.0), (0.2574, 0.1798, -3.0), (0.2574, 0.1798, 3.0), (0.2477, 0.1746, -3.0), (0.2477, 0.1746, 3.0), (0.2372, 0.1714, -3.0), (0.2372, 0.1714, 3.0), (0.2263, 0.1704, -3.0), (0.2263, 0.1704, 3.0), (0.2153, 0.1714, -3.0), (0.2153, 0.1714, 3.0), (0.2048, 0.1746, -3.0), (0.2048, 0.1746, 3.0), (0.1951, 0.1798, -3.0), (0.1951, 0.1798, 3.0), (0.1866, 0.1868, -3.0), (0.1866, 0.1868, 3.0), (0.1796, 0.1953, -3.0), (0.1796, 0.1953, 3.0), (0.1744, 0.205, -3.0), (0.1744, 0.205, 3.0), (0.1713, 0.2155, -3.0), (0.1713, 0.2155, 3.0)], [], [(0, 1, 3, 2), (2, 3, 5, 4), (4, 5, 7, 6), (6, 7, 9, 8), (8, 9, 11, 10), (10, 11, 13, 12), (12, 13, 15, 14), (14, 15, 17, 16), (16, 17, 19, 18), (18, 19, 21, 20), (20, 21, 23, 22), (22, 23, 25, 24), (24, 25, 27, 26), (26, 27, 29, 28), (28, 29, 31, 30), (30, 31, 33, 32), (32, 33, 35, 34), (34, 35, 37, 36), (36, 37, 39, 38), (38, 39, 41, 40), (40, 41, 43, 42), (42, 43, 45, 44), (44, 45, 47, 46), (46, 47, 49, 48), (48, 49, 51, 50), (50, 51, 53, 52), (52, 53, 55, 54), (54, 55, 57, 56), (56, 57, 59, 58), (58, 59, 61, 60), (3, 1, 63, 61, 59, 57, 55, 53, 51, 49, 47, 45, 43, 41, 39, 37, 35, 33, 31, 29, 27, 25, 23, 21, 19, 17, 15, 13, 11, 9, 7, 5), (62, 63, 1, 0), (60, 61, 63, 62), (0, 2, 4, 6, 8, 10, 12, 14, 16, 18, 20, 22, 24, 26, 28, 30, 32, 34, 36, 38, 40, 42, 44, 46, 48, 50, 52, 54, 56, 58, 60, 62), (64, 65, 67, 66), (66, 67, 69, 68), (68, 69, 71, 70), (70, 71, 73, 72), (72, 73, 75, 74), (74, 75, 77, 76), (76, 77, 79, 78), (78, 79, 81, 80), (80, 81, 83, 82), (82, 83, 85, 84), (84, 85, 87, 86), (86, 87, 89, 88), (88, 89, 91, 90), (90, 91, 93, 92), (92, 93, 95, 94), (94, 95, 97, 96), (96, 97, 99, 98), (98, 99, 101, 100), (100, 101, 103, 102), (102, 103, 105, 104), (104, 105, 107, 106), (106, 107, 109, 108), (108, 109, 111, 110), (110, 111, 113, 112), (112, 113, 115, 114), (114, 115, 117, 116), (116, 117, 119, 118), (118, 119, 121, 120), (120, 121, 123, 122), (122, 123, 125, 124), (67, 65, 127, 125, 123, 121, 119, 117, 115, 113, 111, 109, 107, 105, 103, 101, 99, 97, 95, 93, 91, 89, 87, 85, 83, 81, 79, 77, 75, 73, 71, 69), (126, 127, 65, 64), (124, 125, 127, 126), (64, 66, 68, 70, 72, 74, 76, 78, 80, 82, 84, 86, 88, 90, 92, 94, 96, 98, 100, 102, 104, 106, 108, 110, 112, 114, 116, 118, 120, 122, 124, 126), (128, 129, 131, 130), (130, 131, 133, 132), (132, 133, 135, 134), (134, 135, 137, 136), (136, 137, 139, 138), (138, 139, 141, 140), (140, 141, 143, 142), (142, 143, 145, 144), (144, 145, 147, 146), (146, 147, 149, 148), (148, 149, 151, 150), (150, 151, 153, 152), (152, 153, 155, 154), (154, 155, 157, 156), (156, 157, 159, 158), (158, 159, 161, 160), (160, 161, 163, 162), (162, 163, 165, 164), (164, 165, 167, 166), (166, 167, 169, 168), (168, 169, 171, 170), (170, 171, 173, 172), (172, 173, 175, 174), (174, 175, 177, 176), (176, 177, 179, 178), (178, 179, 181, 180), (180, 181, 183, 182), (182, 183, 185, 184), (184, 185, 187, 186), (186, 187, 189, 188), (131, 129, 191, 189, 187, 185, 183, 181, 179, 177, 175, 173, 171, 169, 167, 165, 163, 161, 159, 157, 155, 153, 151, 149, 147, 145, 143, 141, 139, 137, 135, 133), (190, 191, 129, 128), (188, 189, 191, 190), (128, 130, 132, 134, 136, 138, 140, 142, 144, 146, 148, 150, 152, 154, 156, 158, 160, 162, 164, 166, 168, 170, 172, 174, 176, 178, 180, 182, 184, 186, 188, 190), (192, 193, 195, 194), (194, 195, 197, 196), (196, 197, 199, 198), (198, 199, 201, 200), (200, 201, 203, 202), (202, 203, 205, 204), (204, 205, 207, 206), (206, 207, 209, 208), (208, 209, 211, 210), (210, 211, 213, 212), (212, 213, 215, 214), (214, 215, 217, 216), (216, 217, 219, 218), (218, 219, 221, 220), (220, 221, 223, 222), (222, 223, 225, 224), (224, 225, 227, 226), (226, 227, 229, 228), (228, 229, 231, 230), (230, 231, 233, 232), (232, 233, 235, 234), (234, 235, 237, 236), (236, 237, 239, 238), (238, 239, 241, 240), (240, 241, 243, 242), (242, 243, 245, 244), (244, 245, 247, 246), (246, 247, 249, 248), (248, 249, 251, 250), (250, 251, 253, 252), (195, 193, 255, 253, 251, 249, 247, 245, 243, 241, 239, 237, 235, 233, 231, 229, 227, 225, 223, 221, 219, 217, 215, 213, 211, 209, 207, 205, 203, 201, 199, 197), (254, 255, 193, 192), (252, 253, 255, 254), (192, 194, 196, 198, 200, 202, 204, 206, 208, 210, 212, 214, 216, 218, 220, 222, 224, 226, 228, 230, 232, 234, 236, 238, 240, 242, 244, 246, 248, 250, 252, 254), (256, 257, 259, 258), (258, 259, 261, 260), (260, 261, 263, 262), (262, 263, 265, 264), (264, 265, 267, 266), (266, 267, 269, 268), (268, 269, 271, 270), (270, 271, 273, 272), (272, 273, 275, 274), (274, 275, 277, 276), (276, 277, 279, 278), (278, 279, 281, 280), (280, 281, 283, 282), (282, 283, 285, 284), (284, 285, 287, 286), (286, 287, 289, 288), (288, 289, 291, 290), (290, 291, 293, 292), (292, 293, 295, 294), (294, 295, 297, 296), (296, 297, 299, 298), (298, 299, 301, 300), (300, 301, 303, 302), (302, 303, 305, 304), (304, 305, 307, 306), (306, 307, 309, 308), (308, 309, 311, 310), (310, 311, 313, 312), (312, 313, 315, 314), (314, 315, 317, 316), (259, 257, 319, 317, 315, 313, 311, 309, 307, 305, 303, 301, 299, 297, 295, 293, 291, 289, 287, 285, 283, 281, 279, 277, 275, 273, 271, 269, 267, 265, 263, 261), (318, 319, 257, 256), (316, 317, 319, 318), (256, 258, 260, 262, 264, 266, 268, 270, 272, 274, 276, 278, 280, 282, 284, 286, 288, 290, 292, 294, 296, 298, 300, 302, 304, 306, 308, 310, 312, 314, 316, 318), (320, 321, 323, 322), (322, 323, 325, 324), (324, 325, 327, 326), (326, 327, 329, 328), (328, 329, 331, 330), (330, 331, 333, 332), (332, 333, 335, 334), (334, 335, 337, 336), (336, 337, 339, 338), (338, 339, 341, 340), (340, 341, 343, 342), (342, 343, 345, 344), (344, 345, 347, 346), (346, 347, 349, 348), (348, 349, 351, 350), (350, 351, 353, 352), (352, 353, 355, 354), (354, 355, 357, 356), (356, 357, 359, 358), (358, 359, 361, 360), (360, 361, 363, 362), (362, 363, 365, 364), (364, 365, 367, 366), (366, 367, 369, 368), (368, 369, 371, 370), (370, 371, 373, 372), (372, 373, 375, 374), (374, 375, 377, 376), (376, 377, 379, 378), (378, 379, 381, 380), (323, 321, 383, 381, 379, 377, 375, 373, 371, 369, 367, 365, 363, 361, 359, 357, 355, 353, 351, 349, 347, 345, 343, 341, 339, 337, 335, 333, 331, 329, 327, 325), (382, 383, 321, 320), (380, 381, 383, 382), (320, 322, 324, 326, 328, 330, 332, 334, 336, 338, 340, 342, 344, 346, 348, 350, 352, 354, 356, 358, 360, 362, 364, 366, 368, 370, 372, 374, 376, 378, 380, 382), (384, 385, 387, 386), (386, 387, 389, 388), (388, 389, 391, 390), (390, 391, 393, 392), (392, 393, 395, 394), (394, 395, 397, 396), (396, 397, 399, 398), (398, 399, 401, 400), (400, 401, 403, 402), (402, 403, 405, 404), (404, 405, 407, 406), (406, 407, 409, 408), (408, 409, 411, 410), (410, 411, 413, 412), (412, 413, 415, 414), (414, 415, 417, 416), (416, 417, 419, 418), (418, 419, 421, 420), (420, 421, 423, 422), (422, 423, 425, 424), (424, 425, 427, 426), (426, 427, 429, 428), (428, 429, 431, 430), (430, 431, 433, 432), (432, 433, 435, 434), (434, 435, 437, 436), (436, 437, 439, 438), (438, 439, 441, 440), (440, 441, 443, 442), (442, 443, 445, 444), (387, 385, 447, 445, 443, 441, 439, 437, 435, 433, 431, 429, 427, 425, 423, 421, 419, 417, 415, 413, 411, 409, 407, 405, 403, 401, 399, 397, 395, 393, 391, 389), (446, 447, 385, 384), (444, 445, 447, 446), (384, 386, 388, 390, 392, 394, 396, 398, 400, 402, 404, 406, 408, 410, 412, 414, 416, 418, 420, 422, 424, 426, 428, 430, 432, 434, 436, 438, 440, 442, 444, 446), (448, 449, 451, 450), (450, 451, 453, 452), (452, 453, 455, 454), (454, 455, 457, 456), (456, 457, 459, 458), (458, 459, 461, 460), (460, 461, 463, 462), (462, 463, 465, 464), (464, 465, 467, 466), (466, 467, 469, 468), (468, 469, 471, 470), (470, 471, 473, 472), (472, 473, 475, 474), (474, 475, 477, 476), (476, 477, 479, 478), (478, 479, 481, 480), (480, 481, 483, 482), (482, 483, 485, 484), (484, 485, 487, 486), (486, 487, 489, 488), (488, 489, 491, 490), (490, 491, 493, 492), (492, 493, 495, 494), (494, 495, 497, 496), (496, 497, 499, 498), (498, 499, 501, 500), (500, 501, 503, 502), (502, 503, 505, 504), (504, 505, 507, 506), (506, 507, 509, 508), (451, 449, 511, 509, 507, 505, 503, 501, 499, 497, 495, 493, 491, 489, 487, 485, 483, 481, 479, 477, 475, 473, 471, 469, 467, 465, 463, 461, 459, 457, 455, 453), (510, 511, 449, 448), (508, 509, 511, 510), (448, 450, 452, 454, 456, 458, 460, 462, 464, 466, 468, 470, 472, 474, 476, 478, 480, 482, 484, 486, 488, 490, 492, 494, 496, 498, 500, 502, 504, 506, 508, 510), (512, 513, 515, 514), (514, 515, 517, 516), (516, 517, 519, 518), (518, 519, 521, 520), (520, 521, 523, 522), (522, 523, 525, 524), (524, 525, 527, 526), (526, 527, 529, 528), (528, 529, 531, 530), (530, 531, 533, 532), (532, 533, 535, 534), (534, 535, 537, 536), (536, 537, 539, 538), (538, 539, 541, 540), (540, 541, 543, 542), (542, 543, 545, 544), (544, 545, 547, 546), (546, 547, 549, 548), (548, 549, 551, 550), (550, 551, 553, 552), (552, 553, 555, 554), (554, 555, 557, 556), (556, 557, 559, 558), (558, 559, 561, 560), (560, 561, 563, 562), (562, 563, 565, 564), (564, 565, 567, 566), (566, 567, 569, 568), (568, 569, 571, 570), (570, 571, 573, 572), (515, 513, 575, 573, 571, 569, 567, 565, 563, 561, 559, 557, 555, 553, 551, 549, 547, 545, 543, 541, 539, 537, 535, 533, 531, 529, 527, 525, 523, 521, 519, 517), (574, 575, 513, 512), (572, 573, 575, 574), (512, 514, 516, 518, 520, 522, 524, 526, 528, 530, 532, 534, 536, 538, 540, 542, 544, 546, 548, 550, 552, 554, 556, 558, 560, 562, 564, 566, 568, 570, 572, 574), (576, 577, 579, 578), (578, 579, 581, 580), (580, 581, 583, 582), (582, 583, 585, 584), (584, 585, 587, 586), (586, 587, 589, 588), (588, 589, 591, 590), (590, 591, 593, 592), (592, 593, 595, 594), (594, 595, 597, 596), (596, 597, 599, 598), (598, 599, 601, 600), (600, 601, 603, 602), (602, 603, 605, 604), (604, 605, 607, 606), (606, 607, 609, 608), (608, 609, 611, 610), (610, 611, 613, 612), (612, 613, 615, 614), (614, 615, 617, 616), (616, 617, 619, 618), (618, 619, 621, 620), (620, 621, 623, 622), (622, 623, 625, 624), (624, 625, 627, 626), (626, 627, 629, 628), (628, 629, 631, 630), (630, 631, 633, 632), (632, 633, 635, 634), (634, 635, 637, 636), (579, 577, 639, 637, 635, 633, 631, 629, 627, 625, 623, 621, 619, 617, 615, 613, 611, 609, 607, 605, 603, 601, 599, 597, 595, 593, 591, 589, 587, 585, 583, 581), (638, 639, 577, 576), (636, 637, 639, 638), (576, 578, 580, 582, 584, 586, 588, 590, 592, 594, 596, 598, 600, 602, 604, 606, 608, 610, 612, 614, 616, 618, 620, 622, 624, 626, 628, 630, 632, 634, 636, 638), (640, 641, 643, 642), (642, 643, 645, 644), (644, 645, 647, 646), (646, 647, 649, 648), (648, 649, 651, 650), (650, 651, 653, 652), (652, 653, 655, 654), (654, 655, 657, 656), (656, 657, 659, 658), (658, 659, 661, 660), (660, 661, 663, 662), (662, 663, 665, 664), (664, 665, 667, 666), (666, 667, 669, 668), (668, 669, 671, 670), (670, 671, 673, 672), (672, 673, 675, 674), (674, 675, 677, 676), (676, 677, 679, 678), (678, 679, 681, 680), (680, 681, 683, 682), (682, 683, 685, 684), (684, 685, 687, 686), (686, 687, 689, 688), (688, 689, 691, 690), (690, 691, 693, 692), (692, 693, 695, 694), (694, 695, 697, 696), (696, 697, 699, 698), (698, 699, 701, 700), (643, 641, 703, 701, 699, 697, 695, 693, 691, 689, 687, 685, 683, 681, 679, 677, 675, 673, 671, 669, 667, 665, 663, 661, 659, 657, 655, 653, 651, 649, 647, 645), (702, 703, 641, 640), (700, 701, 703, 702), (640, 642, 644, 646, 648, 650, 652, 654, 656, 658, 660, 662, 664, 666, 668, 670, 672, 674, 676, 678, 680, 682, 684, 686, 688, 690, 692, 694, 696, 698, 700, 702), (704, 705, 707, 706), (706, 707, 709, 708), (708, 709, 711, 710), (710, 711, 713, 712), (712, 713, 715, 714), (714, 715, 717, 716), (716, 717, 719, 718), (718, 719, 721, 720), (720, 721, 723, 722), (722, 723, 725, 724), (724, 725, 727, 726), (726, 727, 729, 728), (728, 729, 731, 730), (730, 731, 733, 732), (732, 733, 735, 734), (734, 735, 737, 736), (736, 737, 739, 738), (738, 739, 741, 740), (740, 741, 743, 742), (742, 743, 745, 744), (744, 745, 747, 746), (746, 747, 749, 748), (748, 749, 751, 750), (750, 751, 753, 752), (752, 753, 755, 754), (754, 755, 757, 756), (756, 757, 759, 758), (758, 759, 761, 760), (760, 761, 763, 762), (762, 763, 765, 764), (707, 705, 767, 765, 763, 761, 759, 757, 755, 753, 751, 749, 747, 745, 743, 741, 739, 737, 735, 733, 731, 729, 727, 725, 723, 721, 719, 717, 715, 713, 711, 709), (766, 767, 705, 704), (764, 765, 767, 766), (704, 706, 708, 710, 712, 714, 716, 718, 720, 722, 724, 726, 728, 730, 732, 734, 736, 738, 740, 742, 744, 746, 748, 750, 752, 754, 756, 758, 760, 762, 764, 766), (768, 769, 771, 770), (770, 771, 773, 772), (772, 773, 775, 774), (774, 775, 777, 776), (776, 777, 779, 778), (778, 779, 781, 780), (780, 781, 783, 782), (782, 783, 785, 784), (784, 785, 787, 786), (786, 787, 789, 788), (788, 789, 791, 790), (790, 791, 793, 792), (792, 793, 795, 794), (794, 795, 797, 796), (796, 797, 799, 798), (798, 799, 801, 800), (800, 801, 803, 802), (802, 803, 805, 804), (804, 805, 807, 806), (806, 807, 809, 808), (808, 809, 811, 810), (810, 811, 813, 812), (812, 813, 815, 814), (814, 815, 817, 816), (816, 817, 819, 818), (818, 819, 821, 820), (820, 821, 823, 822), (822, 823, 825, 824), (824, 825, 827, 826), (826, 827, 829, 828), (771, 769, 831, 829, 827, 825, 823, 821, 819, 817, 815, 813, 811, 809, 807, 805, 803, 801, 799, 797, 795, 793, 791, 789, 787, 785, 783, 781, 779, 777, 775, 773), (830, 831, 769, 768), (828, 829, 831, 830), (768, 770, 772, 774, 776, 778, 780, 782, 784, 786, 788, 790, 792, 794, 796, 798, 800, 802, 804, 806, 808, 810, 812, 814, 816, 818, 820, 822, 824, 826, 828, 830), (832, 833, 835, 834), (834, 835, 837, 836), (836, 837, 839, 838), (838, 839, 841, 840), (840, 841, 843, 842), (842, 843, 845, 844), (844, 845, 847, 846), (846, 847, 849, 848), (848, 849, 851, 850), (850, 851, 853, 852), (852, 853, 855, 854), (854, 855, 857, 856), (856, 857, 859, 858), (858, 859, 861, 860), (860, 861, 863, 862), (862, 863, 865, 864), (864, 865, 867, 866), (866, 867, 869, 868), (868, 869, 871, 870), (870, 871, 873, 872), (872, 873, 875, 874), (874, 875, 877, 876), (876, 877, 879, 878), (878, 879, 881, 880), (880, 881, 883, 882), (882, 883, 885, 884), (884, 885, 887, 886), (886, 887, 889, 888), (888, 889, 891, 890), (890, 891, 893, 892), (835, 833, 895, 893, 891, 889, 887, 885, 883, 881, 879, 877, 875, 873, 871, 869, 867, 865, 863, 861, 859, 857, 855, 853, 851, 849, 847, 845, 843, 841, 839, 837), (894, 895, 833, 832), (892, 893, 895, 894), (832, 834, 836, 838, 840, 842, 844, 846, 848, 850, 852, 854, 856, 858, 860, 862, 864, 866, 868, 870, 872, 874, 876, 878, 880, 882, 884, 886, 888, 890, 892, 894)])
_uv = me_cylinder_018.uv_layers.new(name='UVMap')
_uv.uv.foreach_set('vector', [0.5561, 0.2914, 0.5996, 0.2914, 0.5996, 0.2913, 0.5561, 0.2913, 0.5561, 0.2913, 0.5996, 0.2913, 0.5996, 0.291, 0.5561, 0.291, 0.5561, 0.291, 0.5996, 0.291, 0.5996, 0.2905, 0.5561, 0.2905, 0.5561, 0.2905, 0.5996, 0.2905, 0.5996, 0.2899, 0.5561, 0.2899, 0.5561, 0.2899, 0.5996, 0.2899, 0.5996, 0.2891, 0.5561, 0.2891, 0.5561, 0.2891, 0.5996, 0.2891, 0.5996, 0.2882, 0.5561, 0.2882, 0.5561, 0.2882, 0.5996, 0.2882, 0.5996, 0.2873, 0.5561, 0.2873, 0.5561, 0.2873, 0.5996, 0.2873, 0.5996, 0.2863, 0.5561, 0.2863, 0.5561, 0.2863, 0.5996, 0.2863, 0.5996, 0.2853, 0.5561, 0.2853, 0.5561, 0.2853, 0.5996, 0.2853, 0.5996, 0.2843, 0.5561, 0.2843, 0.5561, 0.2843, 0.5996, 0.2843, 0.5996, 0.2835, 0.5561, 0.2835, 0.5561, 0.2835, 0.5996, 0.2835, 0.5996, 0.2827, 0.5561, 0.2827, 0.5561, 0.2827, 0.5996, 0.2827, 0.5996, 0.2821, 0.5561, 0.2821, 0.5561, 0.2821, 0.5996, 0.2821, 0.5996, 0.2816, 0.5561, 0.2816, 0.5561, 0.2816, 0.5996, 0.2816, 0.5996, 0.2813, 0.5561, 0.2813, 0.5561, 0.2813, 0.5996, 0.2813, 0.5996, 0.2812, 0.5561, 0.2812, 0.5561, 0.2812, 0.5996, 0.2812, 0.5996, 0.2813, 0.5561, 0.2813, 0.5561, 0.2813, 0.5996, 0.2813, 0.5996, 0.2816, 0.5561, 0.2816, 0.5561, 0.2816, 0.5996, 0.2816, 0.5996, 0.2821, 0.5561, 0.2821, 0.5561, 0.2821, 0.5996, 0.2821, 0.5996, 0.2827, 0.5561, 0.2827, 0.5561, 0.2827, 0.5996, 0.2827, 0.5996, 0.2835, 0.5561, 0.2835, 0.5561, 0.2835, 0.5996, 0.2835, 0.5996, 0.2843, 0.5561, 0.2843, 0.5561, 0.2843, 0.5996, 0.2843, 0.5996, 0.2853, 0.5561, 0.2853, 0.4914, 0.2881, 0.5347, 0.288, 0.5347, 0.289, 0.4914, 0.2891, 0.4914, 0.2891, 0.5347, 0.289, 0.5347, 0.29, 0.4914, 0.2901, 0.5561, 0.2873, 0.5996, 0.2873, 0.5996, 0.2882, 0.5561, 0.2882, 0.5561, 0.2882, 0.5996, 0.2882, 0.5996, 0.2891, 0.5561, 0.2891, 0.5561, 0.2891, 0.5996, 0.2891, 0.5996, 0.2899, 0.5561, 0.2899, 0.5561, 0.2899, 0.5996, 0.2899, 0.5996, 0.2905, 0.5561, 0.2905, 0.5561, 0.2905, 0.5996, 0.2905, 0.5996, 0.291, 0.5561, 0.291, 0.5996, 0.2913, 0.5996, 0.2914, 0.5996, 0.2913, 0.5996, 0.291, 0.5996, 0.2905, 0.5996, 0.2899, 0.5996, 0.2891, 0.5996, 0.2882, 0.5996, 0.2873, 0.5996, 0.2863, 0.5996, 0.2853, 0.5996, 0.2843, 0.5996, 0.2835, 0.5996, 0.2827, 0.5996, 0.2821, 0.5996, 0.2816, 0.5996, 0.2813, 0.5996, 0.2812, 0.5996, 0.2813, 0.5996, 0.2816, 0.5996, 0.2821, 0.5996, 0.2827, 0.5996, 0.2835, 0.5996, 0.2843, 0.5996, 0.2853, 0.5996, 0.2863, 0.5996, 0.2873, 0.5996, 0.2882, 0.5996, 0.2891, 0.5996, 0.2899, 0.5996, 0.2905, 0.5996, 0.291, 0.5561, 0.2913, 0.5996, 0.2913, 0.5996, 0.2914, 0.5561, 0.2914, 0.5561, 0.291, 0.5996, 0.291, 0.5996, 0.2913, 0.5561, 0.2913, 0.5561, 0.2914, 0.5561, 0.2913, 0.5561, 0.291, 0.5561, 0.2905, 0.5561, 0.2899, 0.5561, 0.2891, 0.5561, 0.2882, 0.5561, 0.2873, 0.5561, 0.2863, 0.5561, 0.2853, 0.5561, 0.2843, 0.5561, 0.2835, 0.5561, 0.2827, 0.5561, 0.2821, 0.5561, 0.2816, 0.5561, 0.2813, 0.5561, 0.2812, 0.5561, 0.2813, 0.5561, 0.2816, 0.5561, 0.2821, 0.5561, 0.2827, 0.5561, 0.2835, 0.5561, 0.2843, 0.5561, 0.2853, 0.5561, 0.2863, 0.5561, 0.2873, 0.5561, 0.2882, 0.5561, 0.2891, 0.5561, 0.2899, 0.5561, 0.2905, 0.5561, 0.291, 0.5561, 0.2913, 0.5561, 0.3822, 0.5996, 0.3822, 0.5996, 0.3821, 0.5561, 0.3821, 0.5561, 0.3821, 0.5996, 0.3821, 0.5996, 0.3818, 0.5561, 0.3818, 0.5561, 0.3818, 0.5996, 0.3818, 0.5996, 0.3813, 0.5561, 0.3813, 0.5561, 0.3813, 0.5996, 0.3813, 0.5996, 0.3807, 0.5561, 0.3807, 0.5561, 0.3807, 0.5996, 0.3807, 0.5996, 0.3799, 0.5561, 0.3799, 0.5561, 0.3799, 0.5996, 0.3799, 0.5996, 0.379, 0.5561, 0.379, 0.5561, 0.379, 0.5996, 0.379, 0.5996, 0.3781, 0.5561, 0.3781, 0.5561, 0.3781, 0.5996, 0.3781, 0.5996, 0.3771, 0.5561, 0.3771, 0.5561, 0.3771, 0.5996, 0.3771, 0.5996, 0.3761, 0.5561, 0.3761, 0.5561, 0.3761, 0.5996, 0.3761, 0.5996, 0.3751, 0.5561, 0.3751, 0.5561, 0.3751, 0.5996, 0.3751, 0.5996, 0.3743, 0.5561, 0.3743, 0.5561, 0.3743, 0.5996, 0.3743, 0.5996, 0.3735, 0.5561, 0.3735, 0.5561, 0.3735, 0.5996, 0.3735, 0.5996, 0.3728, 0.5561, 0.3728, 0.5561, 0.3728, 0.5996, 0.3728, 0.5996, 0.3724, 0.5561, 0.3724, 0.5561, 0.3724, 0.5996, 0.3724, 0.5996, 0.3721, 0.5561, 0.3721, 0.5561, 0.3721, 0.5996, 0.3721, 0.5996, 0.372, 0.5561, 0.372, 0.5561, 0.372, 0.5996, 0.372, 0.5996, 0.3721, 0.5561, 0.3721, 0.5561, 0.3721, 0.5996, 0.3721, 0.5996, 0.3724, 0.5561, 0.3724, 0.5561, 0.3724, 0.5996, 0.3724, 0.5996, 0.3728, 0.5561, 0.3728, 0.5561, 0.3728, 0.5996, 0.3728, 0.5996, 0.3735, 0.5561, 0.3735, 0.5561, 0.3735, 0.5996, 0.3735, 0.5996, 0.3743, 0.5561, 0.3743, 0.5561, 0.3743, 0.5996, 0.3743, 0.5996, 0.3751, 0.5561, 0.3751, 0.5561, 0.3751, 0.5996, 0.3751, 0.5996, 0.3761, 0.5561, 0.3761, 0.5561, 0.3761, 0.5996, 0.3761, 0.5996, 0.3771, 0.5561, 0.3771, 0.4914, 0.3799, 0.5347, 0.3798, 0.5347, 0.3808, 0.4914, 0.3809, 0.4914, 0.3809, 0.5347, 0.3808, 0.5347, 0.3817, 0.4914, 0.3818, 0.5561, 0.379, 0.5996, 0.379, 0.5996, 0.3799, 0.5561, 0.3799, 0.5561, 0.3799, 0.5996, 0.3799, 0.5996, 0.3807, 0.5561, 0.3807, 0.5561, 0.3807, 0.5996, 0.3807, 0.5996, 0.3813, 0.5561, 0.3813, 0.5561, 0.3813, 0.5996, 0.3813, 0.5996, 0.3818, 0.5561, 0.3818, 0.5996, 0.3821, 0.5996, 0.3822, 0.5996, 0.3821, 0.5996, 0.3818, 0.5996, 0.3813, 0.5996, 0.3807, 0.5996, 0.3799, 0.5996, 0.379, 0.5996, 0.3781, 0.5996, 0.3771, 0.5996, 0.3761, 0.5996, 0.3751, 0.5996, 0.3743, 0.5996, 0.3735, 0.5996, 0.3728, 0.5996, 0.3724, 0.5996, 0.3721, 0.5996, 0.372, 0.5996, 0.3721, 0.5996, 0.3724, 0.5996, 0.3728, 0.5996, 0.3735, 0.5996, 0.3743, 0.5996, 0.3751, 0.5996, 0.3761, 0.5996, 0.3771, 0.5996, 0.3781, 0.5996, 0.379, 0.5996, 0.3799, 0.5996, 0.3807, 0.5996, 0.3813, 0.5996, 0.3818, 0.5561, 0.3821, 0.5996, 0.3821, 0.5996, 0.3822, 0.5561, 0.3822, 0.5561, 0.3818, 0.5996, 0.3818, 0.5996, 0.3821, 0.5561, 0.3821, 0.5561, 0.3822, 0.5561, 0.3821, 0.5561, 0.3818, 0.5561, 0.3813, 0.5561, 0.3807, 0.5561, 0.3799, 0.5561, 0.379, 0.5561, 0.3781, 0.5561, 0.3771, 0.5561, 0.3761, 0.5561, 0.3751, 0.5561, 0.3743, 0.5561, 0.3735, 0.5561, 0.3728, 0.5561, 0.3724, 0.5561, 0.3721, 0.5561, 0.372, 0.5561, 0.3721, 0.5561, 0.3724, 0.5561, 0.3728, 0.5561, 0.3735, 0.5561, 0.3743, 0.5561, 0.3751, 0.5561, 0.3761, 0.5561, 0.3771, 0.5561, 0.3781, 0.5561, 0.379, 0.5561, 0.3799, 0.5561, 0.3807, 0.5561, 0.3813, 0.5561, 0.3818, 0.5561, 0.3821, 0.5561, 0.3368, 0.5996, 0.3368, 0.5996, 0.3367, 0.5561, 0.3367, 0.5561, 0.3367, 0.5996, 0.3367, 0.5996, 0.3364, 0.5561, 0.3364, 0.5561, 0.3364, 0.5996, 0.3364, 0.5996, 0.3359, 0.5561, 0.3359, 0.5561, 0.3359, 0.5996, 0.3359, 0.5996, 0.3353, 0.5561, 0.3353, 0.5561, 0.3353, 0.5996, 0.3353, 0.5996, 0.3345, 0.5561, 0.3345, 0.5561, 0.3345, 0.5996, 0.3345, 0.5996, 0.3336, 0.5561, 0.3336, 0.5561, 0.3336, 0.5996, 0.3336, 0.5996, 0.3327, 0.5561, 0.3327, 0.5561, 0.3327, 0.5996, 0.3327, 0.5996, 0.3317, 0.5561, 0.3317, 0.5561, 0.3317, 0.5996, 0.3317, 0.5996, 0.3307, 0.5561, 0.3307, 0.5561, 0.3307, 0.5996, 0.3307, 0.5996, 0.3297, 0.5561, 0.3297, 0.5561, 0.3297, 0.5996, 0.3297, 0.5996, 0.3289, 0.5561, 0.3289, 0.5561, 0.3289, 0.5996, 0.3289, 0.5996, 0.3281, 0.5561, 0.3281, 0.5561, 0.3281, 0.5996, 0.3281, 0.5996, 0.3275, 0.5561, 0.3275, 0.5561, 0.3275, 0.5996, 0.3275, 0.5996, 0.327, 0.5561, 0.327, 0.5561, 0.327, 0.5996, 0.327, 0.5996, 0.3267, 0.5561, 0.3267, 0.5561, 0.3267, 0.5996, 0.3267, 0.5996, 0.3266, 0.5561, 0.3266, 0.5561, 0.3266, 0.5996, 0.3266, 0.5996, 0.3267, 0.5561, 0.3267, 0.5561, 0.3267, 0.5996, 0.3267, 0.5996, 0.327, 0.5561, 0.327, 0.5561, 0.327, 0.5996, 0.327, 0.5996, 0.3275, 0.5561, 0.3275, 0.5561, 0.3275, 0.5996, 0.3275, 0.5996, 0.3281, 0.5561, 0.3281, 0.5561, 0.3281, 0.5996, 0.3281, 0.5996, 0.3289, 0.5561, 0.3289, 0.5561, 0.3289, 0.5996, 0.3289, 0.5996, 0.3297, 0.5561, 0.3297, 0.5561, 0.3297, 0.5996, 0.3297, 0.5996, 0.3307, 0.5561, 0.3307, 0.4914, 0.3335, 0.5347, 0.3334, 0.5347, 0.3344, 0.4914, 0.3345, 0.4914, 0.3345, 0.5347, 0.3344, 0.5347, 0.3354, 0.4914, 0.3355, 0.5561, 0.3327, 0.5996, 0.3327, 0.5996, 0.3336, 0.5561, 0.3336, 0.5561, 0.3336, 0.5996, 0.3336, 0.5996, 0.3345, 0.5561, 0.3345, 0.5561, 0.3345, 0.5996, 0.3345, 0.5996, 0.3353, 0.5561, 0.3353, 0.5561, 0.3353, 0.5996, 0.3353, 0.5996, 0.3359, 0.5561, 0.3359, 0.5561, 0.3359, 0.5996, 0.3359, 0.5996, 0.3364, 0.5561, 0.3364, 0.5996, 0.3367, 0.5996, 0.3368, 0.5996, 0.3367, 0.5996, 0.3364, 0.5996, 0.3359, 0.5996, 0.3353, 0.5996, 0.3345, 0.5996, 0.3336, 0.5996, 0.3327, 0.5996, 0.3317, 0.5996, 0.3307, 0.5996, 0.3297, 0.5996, 0.3289, 0.5996, 0.3281, 0.5996, 0.3275, 0.5996, 0.327, 0.5996, 0.3267, 0.5996, 0.3266, 0.5996, 0.3267, 0.5996, 0.327, 0.5996, 0.3275, 0.5996, 0.3281, 0.5996, 0.3289, 0.5996, 0.3297, 0.5996, 0.3307, 0.5996, 0.3317, 0.5996, 0.3327, 0.5996, 0.3336, 0.5996, 0.3345, 0.5996, 0.3353, 0.5996, 0.3359, 0.5996, 0.3364, 0.5561, 0.3367, 0.5996, 0.3367, 0.5996, 0.3368, 0.5561, 0.3368, 0.5561, 0.3364, 0.5996, 0.3364, 0.5996, 0.3367, 0.5561, 0.3367, 0.5561, 0.3368, 0.5561, 0.3367, 0.5561, 0.3364, 0.5561, 0.3359, 0.5561, 0.3353, 0.5561, 0.3345, 0.5561, 0.3336, 0.5561, 0.3327, 0.5561, 0.3317, 0.5561, 0.3307, 0.5561, 0.3297, 0.5561, 0.3289, 0.5561, 0.3281, 0.5561, 0.3275, 0.5561, 0.327, 0.5561, 0.3267, 0.5561, 0.3266, 0.5561, 0.3267, 0.5561, 0.327, 0.5561, 0.3275, 0.5561, 0.3281, 0.5561, 0.3289, 0.5561, 0.3297, 0.5561, 0.3307, 0.5561, 0.3317, 0.5561, 0.3327, 0.5561, 0.3336, 0.5561, 0.3345, 0.5561, 0.3353, 0.5561, 0.3359, 0.5561, 0.3364, 0.5561, 0.3367, 0.5561, 0.4276, 0.5996, 0.4276, 0.5996, 0.4275, 0.5561, 0.4275, 0.5561, 0.4275, 0.5996, 0.4275, 0.5996, 0.4272, 0.5561, 0.4272, 0.5561, 0.4272, 0.5996, 0.4272, 0.5996, 0.4267, 0.5561, 0.4267, 0.5561, 0.4267, 0.5996, 0.4267, 0.5996, 0.4261, 0.5561, 0.4261, 0.5561, 0.4261, 0.5996, 0.4261, 0.5996, 0.4253, 0.5561, 0.4253, 0.5561, 0.4253, 0.5996, 0.4253, 0.5996, 0.4244, 0.5561, 0.4244, 0.5561, 0.4244, 0.5996, 0.4244, 0.5996, 0.4235, 0.5561, 0.4235, 0.5561, 0.4235, 0.5996, 0.4235, 0.5996, 0.4225, 0.5561, 0.4225, 0.5561, 0.4225, 0.5996, 0.4225, 0.5996, 0.4215, 0.5561, 0.4215, 0.5561, 0.4215, 0.5996, 0.4215, 0.5996, 0.4205, 0.5561, 0.4205, 0.5561, 0.4205, 0.5996, 0.4205, 0.5996, 0.4196, 0.5561, 0.4196, 0.5561, 0.4196, 0.5996, 0.4196, 0.5996, 0.4189, 0.5561, 0.4189, 0.5561, 0.4189, 0.5996, 0.4189, 0.5996, 0.4182, 0.5561, 0.4182, 0.5561, 0.4182, 0.5996, 0.4182, 0.5996, 0.4178, 0.5561, 0.4178, 0.5561, 0.4178, 0.5996, 0.4178, 0.5996, 0.4175, 0.5561, 0.4175, 0.5561, 0.4175, 0.5996, 0.4175, 0.5996, 0.4174, 0.5561, 0.4174, 0.5561, 0.4174, 0.5996, 0.4174, 0.5996, 0.4175, 0.5561, 0.4175, 0.5561, 0.4175, 0.5996, 0.4175, 0.5996, 0.4178, 0.5561, 0.4178, 0.5561, 0.4178, 0.5996, 0.4178, 0.5996, 0.4182, 0.5561, 0.4182, 0.5561, 0.4182, 0.5996, 0.4182, 0.5996, 0.4189, 0.5561, 0.4189, 0.5561, 0.4189, 0.5996, 0.4189, 0.5996, 0.4196, 0.5561, 0.4196, 0.5561, 0.4196, 0.5996, 0.4196, 0.5996, 0.4205, 0.5561, 0.4205, 0.4914, 0.4233, 0.5347, 0.4232, 0.5347, 0.4242, 0.4914, 0.4243, 0.4914, 0.4243, 0.5347, 0.4242, 0.5347, 0.4252, 0.4914, 0.4253, 0.5561, 0.4225, 0.5996, 0.4225, 0.5996, 0.4235, 0.5561, 0.4235, 0.5561, 0.4235, 0.5996, 0.4235, 0.5996, 0.4244, 0.5561, 0.4244, 0.5561, 0.4244, 0.5996, 0.4244, 0.5996, 0.4253, 0.5561, 0.4253, 0.5561, 0.4253, 0.5996, 0.4253, 0.5996, 0.4261, 0.5561, 0.4261, 0.5561, 0.4261, 0.5996, 0.4261, 0.5996, 0.4267, 0.5561, 0.4267, 0.5561, 0.4267, 0.5996, 0.4267, 0.5996, 0.4272, 0.5561, 0.4272, 0.5996, 0.4275, 0.5996, 0.4276, 0.5996, 0.4275, 0.5996, 0.4272, 0.5996, 0.4267, 0.5996, 0.4261, 0.5996, 0.4253, 0.5996, 0.4244, 0.5996, 0.4235, 0.5996, 0.4225, 0.5996, 0.4215, 0.5996, 0.4205, 0.5996, 0.4196, 0.5996, 0.4189, 0.5996, 0.4182, 0.5996, 0.4178, 0.5996, 0.4175, 0.5996, 0.4174, 0.5996, 0.4175, 0.5996, 0.4178, 0.5996, 0.4182, 0.5996, 0.4189, 0.5996, 0.4196, 0.5996, 0.4205, 0.5996, 0.4215, 0.5996, 0.4225, 0.5996, 0.4235, 0.5996, 0.4244, 0.5996, 0.4253, 0.5996, 0.4261, 0.5996, 0.4267, 0.5996, 0.4272, 0.5561, 0.4275, 0.5996, 0.4275, 0.5996, 0.4276, 0.5561, 0.4276, 0.5561, 0.4272, 0.5996, 0.4272, 0.5996, 0.4275, 0.5561, 0.4275, 0.5561, 0.4276, 0.5561, 0.4275, 0.5561, 0.4272, 0.5561, 0.4267, 0.5561, 0.4261, 0.5561, 0.4253, 0.5561, 0.4244, 0.5561, 0.4235, 0.5561, 0.4225, 0.5561, 0.4215, 0.5561, 0.4205, 0.5561, 0.4196, 0.5561, 0.4189, 0.5561, 0.4182, 0.5561, 0.4178, 0.5561, 0.4175, 0.5561, 0.4174, 0.5561, 0.4175, 0.5561, 0.4178, 0.5561, 0.4182, 0.5561, 0.4189, 0.5561, 0.4196, 0.5561, 0.4205, 0.5561, 0.4215, 0.5561, 0.4225, 0.5561, 0.4235, 0.5561, 0.4244, 0.5561, 0.4253, 0.5561, 0.4261, 0.5561, 0.4267, 0.5561, 0.4272, 0.5561, 0.4275, 0.5561, 0.4729, 0.5996, 0.4729, 0.5996, 0.4729, 0.5561, 0.4729, 0.5561, 0.4729, 0.5996, 0.4729, 0.5996, 0.4726, 0.5561, 0.4726, 0.5561, 0.4726, 0.5996, 0.4726, 0.5996, 0.4721, 0.5561, 0.4721, 0.5561, 0.4721, 0.5996, 0.4721, 0.5996, 0.4715, 0.5561, 0.4715, 0.5561, 0.4715, 0.5996, 0.4715, 0.5996, 0.4707, 0.5561, 0.4707, 0.5561, 0.4707, 0.5996, 0.4707, 0.5996, 0.4698, 0.5561, 0.4698, 0.5561, 0.4698, 0.5996, 0.4698, 0.5996, 0.4689, 0.5561, 0.4689, 0.5561, 0.4689, 0.5996, 0.4689, 0.5996, 0.4679, 0.5561, 0.4679, 0.5561, 0.4679, 0.5996, 0.4679, 0.5996, 0.4669, 0.5561, 0.4669, 0.5561, 0.4669, 0.5996, 0.4669, 0.5996, 0.4659, 0.5561, 0.4659, 0.5561, 0.4659, 0.5996, 0.4659, 0.5996, 0.465, 0.5561, 0.465, 0.5561, 0.465, 0.5996, 0.465, 0.5996, 0.4643, 0.5561, 0.4643, 0.5561, 0.4643, 0.5996, 0.4643, 0.5996, 0.4636, 0.5561, 0.4636, 0.5561, 0.4636, 0.5996, 0.4636, 0.5996, 0.4632, 0.5561, 0.4632, 0.5561, 0.4632, 0.5996, 0.4632, 0.5996, 0.4629, 0.5561, 0.4629, 0.5561, 0.4629, 0.5996, 0.4629, 0.5996, 0.4628, 0.5561, 0.4628, 0.5561, 0.4628, 0.5996, 0.4628, 0.5996, 0.4629, 0.5561, 0.4629, 0.5561, 0.4629, 0.5996, 0.4629, 0.5996, 0.4632, 0.5561, 0.4632, 0.5561, 0.4632, 0.5996, 0.4632, 0.5996, 0.4636, 0.5561, 0.4636, 0.5561, 0.4636, 0.5996, 0.4636, 0.5996, 0.4643, 0.5561, 0.4643, 0.5561, 0.4643, 0.5996, 0.4643, 0.5996, 0.465, 0.5561, 0.465, 0.5561, 0.465, 0.5996, 0.465, 0.5996, 0.4659, 0.5561, 0.4659, 0.5561, 0.4659, 0.5996, 0.4659, 0.5996, 0.4669, 0.5561, 0.4669, 0.4914, 0.4697, 0.5347, 0.4696, 0.5347, 0.4706, 0.4914, 0.4707, 0.4914, 0.4707, 0.5347, 0.4706, 0.5347, 0.4715, 0.4914, 0.4716, 0.5561, 0.4689, 0.5996, 0.4689, 0.5996, 0.4698, 0.5561, 0.4698, 0.5561, 0.4698, 0.5996, 0.4698, 0.5996, 0.4707, 0.5561, 0.4707, 0.5561, 0.4707, 0.5996, 0.4707, 0.5996, 0.4715, 0.5561, 0.4715, 0.5561, 0.4715, 0.5996, 0.4715, 0.5996, 0.4721, 0.5561, 0.4721, 0.5561, 0.4721, 0.5996, 0.4721, 0.5996, 0.4726, 0.5561, 0.4726, 0.5996, 0.4729, 0.5996, 0.4729, 0.5996, 0.4729, 0.5996, 0.4726, 0.5996, 0.4721, 0.5996, 0.4715, 0.5996, 0.4707, 0.5996, 0.4698, 0.5996, 0.4689, 0.5996, 0.4679, 0.5996, 0.4669, 0.5996, 0.4659, 0.5996, 0.465, 0.5996, 0.4643, 0.5996, 0.4636, 0.5996, 0.4632, 0.5996, 0.4629, 0.5996, 0.4628, 0.5996, 0.4629, 0.5996, 0.4632, 0.5996, 0.4636, 0.5996, 0.4643, 0.5996, 0.465, 0.5996, 0.4659, 0.5996, 0.4669, 0.5996, 0.4679, 0.5996, 0.4689, 0.5996, 0.4698, 0.5996, 0.4707, 0.5996, 0.4715, 0.5996, 0.4721, 0.5996, 0.4726, 0.5561, 0.4729, 0.5996, 0.4729, 0.5996, 0.4729, 0.5561, 0.4729, 0.5561, 0.4726, 0.5996, 0.4726, 0.5996, 0.4729, 0.5561, 0.4729, 0.5561, 0.4729, 0.5561, 0.4729, 0.5561, 0.4726, 0.5561, 0.4721, 0.5561, 0.4715, 0.5561, 0.4707, 0.5561, 0.4698, 0.5561, 0.4689, 0.5561, 0.4679, 0.5561, 0.4669, 0.5561, 0.4659, 0.5561, 0.465, 0.5561, 0.4643, 0.5561, 0.4636, 0.5561, 0.4632, 0.5561, 0.4629, 0.5561, 0.4628, 0.5561, 0.4629, 0.5561, 0.4632, 0.5561, 0.4636, 0.5561, 0.4643, 0.5561, 0.465, 0.5561, 0.4659, 0.5561, 0.4669, 0.5561, 0.4679, 0.5561, 0.4689, 0.5561, 0.4698, 0.5561, 0.4707, 0.5561, 0.4715, 0.5561, 0.4721, 0.5561, 0.4726, 0.5561, 0.4729, 0.5561, 0.5183, 0.5996, 0.5183, 0.5996, 0.5182, 0.5561, 0.5182, 0.5561, 0.5182, 0.5996, 0.5182, 0.5996, 0.518, 0.5561, 0.518, 0.5561, 0.518, 0.5996, 0.518, 0.5996, 0.5175, 0.5561, 0.5175, 0.5561, 0.5175, 0.5996, 0.5175, 0.5996, 0.5169, 0.5561, 0.5169, 0.5561, 0.5169, 0.5996, 0.5169, 0.5996, 0.5161, 0.5561, 0.5161, 0.5561, 0.5161, 0.5996, 0.5161, 0.5996, 0.5152, 0.5561, 0.5152, 0.5561, 0.5152, 0.5996, 0.5152, 0.5996, 0.5142, 0.5561, 0.5142, 0.5561, 0.5142, 0.5996, 0.5142, 0.5996, 0.5133, 0.5561, 0.5133, 0.5561, 0.5133, 0.5996, 0.5133, 0.5996, 0.5123, 0.5561, 0.5123, 0.5561, 0.5123, 0.5996, 0.5123, 0.5996, 0.5113, 0.5561, 0.5113, 0.5561, 0.5113, 0.5996, 0.5113, 0.5996, 0.5104, 0.5561, 0.5104, 0.5561, 0.5104, 0.5996, 0.5104, 0.5996, 0.5097, 0.5561, 0.5097, 0.5561, 0.5097, 0.5996, 0.5097, 0.5996, 0.509, 0.5561, 0.509, 0.5561, 0.509, 0.5996, 0.509, 0.5996, 0.5086, 0.5561, 0.5086, 0.5561, 0.5086, 0.5996, 0.5086, 0.5996, 0.5083, 0.5561, 0.5083, 0.5561, 0.5083, 0.5996, 0.5083, 0.5996, 0.5082, 0.5561, 0.5082, 0.5561, 0.5082, 0.5996, 0.5082, 0.5996, 0.5083, 0.5561, 0.5083, 0.5561, 0.5083, 0.5996, 0.5083, 0.5996, 0.5086, 0.5561, 0.5086, 0.5561, 0.5086, 0.5996, 0.5086, 0.5996, 0.509, 0.5561, 0.509, 0.5561, 0.509, 0.5996, 0.509, 0.5996, 0.5097, 0.5561, 0.5097, 0.5561, 0.5097, 0.5996, 0.5097, 0.5996, 0.5104, 0.5561, 0.5104, 0.5561, 0.5104, 0.5996, 0.5104, 0.5996, 0.5113, 0.5561, 0.5113, 0.5561, 0.5113, 0.5996, 0.5113, 0.5996, 0.5123, 0.5561, 0.5123, 0.5561, 0.5123, 0.5996, 0.5123, 0.5996, 0.5133, 0.5561, 0.5133, 0.4914, 0.516, 0.5347, 0.5159, 0.5347, 0.5169, 0.4914, 0.517, 0.4914, 0.517, 0.5347, 0.5169, 0.5347, 0.5179, 0.4914, 0.518, 0.5561, 0.5152, 0.5996, 0.5152, 0.5996, 0.5161, 0.5561, 0.5161, 0.5561, 0.5161, 0.5996, 0.5161, 0.5996, 0.5169, 0.5561, 0.5169, 0.5561, 0.5169, 0.5996, 0.5169, 0.5996, 0.5175, 0.5561, 0.5175, 0.5561, 0.5175, 0.5996, 0.5175, 0.5996, 0.518, 0.5561, 0.518, 0.5996, 0.5182, 0.5996, 0.5183, 0.5996, 0.5182, 0.5996, 0.518, 0.5996, 0.5175, 0.5996, 0.5169, 0.5996, 0.5161, 0.5996, 0.5152, 0.5996, 0.5142, 0.5996, 0.5133, 0.5996, 0.5123, 0.5996, 0.5113, 0.5996, 0.5104, 0.5996, 0.5097, 0.5996, 0.509, 0.5996, 0.5086, 0.5996, 0.5083, 0.5996, 0.5082, 0.5996, 0.5083, 0.5996, 0.5086, 0.5996, 0.509, 0.5996, 0.5097, 0.5996, 0.5104, 0.5996, 0.5113, 0.5996, 0.5123, 0.5996, 0.5133, 0.5996, 0.5142, 0.5996, 0.5152, 0.5996, 0.5161, 0.5996, 0.5169, 0.5996, 0.5175, 0.5996, 0.518, 0.5561, 0.5182, 0.5996, 0.5182, 0.5996, 0.5183, 0.5561, 0.5183, 0.5561, 0.518, 0.5996, 0.518, 0.5996, 0.5182, 0.5561, 0.5182, 0.5561, 0.5183, 0.5561, 0.5182, 0.5561, 0.518, 0.5561, 0.5175, 0.5561, 0.5169, 0.5561, 0.5161, 0.5561, 0.5152, 0.5561, 0.5142, 0.5561, 0.5133, 0.5561, 0.5123, 0.5561, 0.5113, 0.5561, 0.5104, 0.5561, 0.5097, 0.5561, 0.509, 0.5561, 0.5086, 0.5561, 0.5083, 0.5561, 0.5082, 0.5561, 0.5083, 0.5561, 0.5086, 0.5561, 0.509, 0.5561, 0.5097, 0.5561, 0.5104, 0.5561, 0.5113, 0.5561, 0.5123, 0.5561, 0.5133, 0.5561, 0.5142, 0.5561, 0.5152, 0.5561, 0.5161, 0.5561, 0.5169, 0.5561, 0.5175, 0.5561, 0.518, 0.5561, 0.5182, 0.5561, 0.5637, 0.5996, 0.5637, 0.5996, 0.5636, 0.5561, 0.5636, 0.5561, 0.5636, 0.5996, 0.5636, 0.5996, 0.5633, 0.5561, 0.5633, 0.5561, 0.5633, 0.5996, 0.5633, 0.5996, 0.5629, 0.5561, 0.5629, 0.5561, 0.5629, 0.5996, 0.5629, 0.5996, 0.5622, 0.5561, 0.5622, 0.5561, 0.5622, 0.5996, 0.5622, 0.5996, 0.5615, 0.5561, 0.5615, 0.5561, 0.5615, 0.5996, 0.5615, 0.5996, 0.5606, 0.5561, 0.5606, 0.5561, 0.5606, 0.5996, 0.5606, 0.5996, 0.5596, 0.5561, 0.5596, 0.5561, 0.5596, 0.5996, 0.5596, 0.5996, 0.5587, 0.5561, 0.5587, 0.5561, 0.5587, 0.5996, 0.5587, 0.5996, 0.5577, 0.5561, 0.5577, 0.5561, 0.5577, 0.5996, 0.5577, 0.5996, 0.5567, 0.5561, 0.5567, 0.5561, 0.5567, 0.5996, 0.5567, 0.5996, 0.5558, 0.5561, 0.5558, 0.5561, 0.5558, 0.5996, 0.5558, 0.5996, 0.5551, 0.5561, 0.5551, 0.5561, 0.5551, 0.5996, 0.5551, 0.5996, 0.5544, 0.5561, 0.5544, 0.5561, 0.5544, 0.5996, 0.5544, 0.5996, 0.554, 0.5561, 0.554, 0.5561, 0.554, 0.5996, 0.554, 0.5996, 0.5537, 0.5561, 0.5537, 0.5561, 0.5537, 0.5996, 0.5537, 0.5996, 0.5536, 0.5561, 0.5536, 0.5561, 0.5536, 0.5996, 0.5536, 0.5996, 0.5537, 0.5561, 0.5537, 0.5561, 0.5537, 0.5996, 0.5537, 0.5996, 0.554, 0.5561, 0.554, 0.5561, 0.554, 0.5996, 0.554, 0.5996, 0.5544, 0.5561, 0.5544, 0.5561, 0.5544, 0.5996, 0.5544, 0.5996, 0.5551, 0.5561, 0.5551, 0.5561, 0.5551, 0.5996, 0.5551, 0.5996, 0.5558, 0.5561, 0.5558, 0.5561, 0.5558, 0.5996, 0.5558, 0.5996, 0.5567, 0.5561, 0.5567, 0.4914, 0.5595, 0.5347, 0.5594, 0.5347, 0.5603, 0.4914, 0.5604, 0.4914, 0.5604, 0.5347, 0.5603, 0.5347, 0.5613, 0.4914, 0.5614, 0.5561, 0.5587, 0.5996, 0.5587, 0.5996, 0.5596, 0.5561, 0.5596, 0.5561, 0.5596, 0.5996, 0.5596, 0.5996, 0.5606, 0.5561, 0.5606, 0.5561, 0.5606, 0.5996, 0.5606, 0.5996, 0.5615, 0.5561, 0.5615, 0.5561, 0.5615, 0.5996, 0.5615, 0.5996, 0.5622, 0.5561, 0.5622, 0.5561, 0.5622, 0.5996, 0.5622, 0.5996, 0.5629, 0.5561, 0.5629, 0.5561, 0.5629, 0.5996, 0.5629, 0.5996, 0.5633, 0.5561, 0.5633, 0.5996, 0.5636, 0.5996, 0.5637, 0.5996, 0.5636, 0.5996, 0.5633, 0.5996, 0.5629, 0.5996, 0.5622, 0.5996, 0.5615, 0.5996, 0.5606, 0.5996, 0.5596, 0.5996, 0.5587, 0.5996, 0.5577, 0.5996, 0.5567, 0.5996, 0.5558, 0.5996, 0.5551, 0.5996, 0.5544, 0.5996, 0.554, 0.5996, 0.5537, 0.5996, 0.5536, 0.5996, 0.5537, 0.5996, 0.554, 0.5996, 0.5544, 0.5996, 0.5551, 0.5996, 0.5558, 0.5996, 0.5567, 0.5996, 0.5577, 0.5996, 0.5587, 0.5996, 0.5596, 0.5996, 0.5606, 0.5996, 0.5615, 0.5996, 0.5622, 0.5996, 0.5629, 0.5996, 0.5633, 0.5561, 0.5636, 0.5996, 0.5636, 0.5996, 0.5637, 0.5561, 0.5637, 0.5561, 0.5633, 0.5996, 0.5633, 0.5996, 0.5636, 0.5561, 0.5636, 0.5561, 0.5637, 0.5561, 0.5636, 0.5561, 0.5633, 0.5561, 0.5629, 0.5561, 0.5622, 0.5561, 0.5615, 0.5561, 0.5606, 0.5561, 0.5596, 0.5561, 0.5587, 0.5561, 0.5577, 0.5561, 0.5567, 0.5561, 0.5558, 0.5561, 0.5551, 0.5561, 0.5544, 0.5561, 0.554, 0.5561, 0.5537, 0.5561, 0.5536, 0.5561, 0.5537, 0.5561, 0.554, 0.5561, 0.5544, 0.5561, 0.5551, 0.5561, 0.5558, 0.5561, 0.5567, 0.5561, 0.5577, 0.5561, 0.5587, 0.5561, 0.5596, 0.5561, 0.5606, 0.5561, 0.5615, 0.5561, 0.5622, 0.5561, 0.5629, 0.5561, 0.5633, 0.5561, 0.5636, 0.5561, 0.6091, 0.5996, 0.6091, 0.5996, 0.609, 0.5561, 0.609, 0.5561, 0.609, 0.5996, 0.609, 0.5996, 0.6087, 0.5561, 0.6087, 0.5561, 0.6087, 0.5996, 0.6087, 0.5996, 0.6083, 0.5561, 0.6083, 0.5561, 0.6083, 0.5996, 0.6083, 0.5996, 0.6076, 0.5561, 0.6076, 0.5561, 0.6076, 0.5996, 0.6076, 0.5996, 0.6069, 0.5561, 0.6069, 0.5561, 0.6069, 0.5996, 0.6069, 0.5996, 0.606, 0.5561, 0.606, 0.5561, 0.606, 0.5996, 0.606, 0.5996, 0.605, 0.5561, 0.605, 0.5561, 0.605, 0.5996, 0.605, 0.5996, 0.604, 0.5561, 0.604, 0.5561, 0.604, 0.5996, 0.604, 0.5996, 0.6031, 0.5561, 0.6031, 0.5561, 0.6031, 0.5996, 0.6031, 0.5996, 0.6021, 0.5561, 0.6021, 0.5561, 0.6021, 0.5996, 0.6021, 0.5996, 0.6012, 0.5561, 0.6012, 0.5561, 0.6012, 0.5996, 0.6012, 0.5996, 0.6005, 0.5561, 0.6005, 0.5561, 0.6005, 0.5996, 0.6005, 0.5996, 0.5998, 0.5561, 0.5998, 0.5561, 0.5998, 0.5996, 0.5998, 0.5996, 0.5993, 0.5561, 0.5993, 0.5561, 0.5993, 0.5996, 0.5993, 0.5996, 0.5991, 0.5561, 0.5991, 0.5561, 0.5991, 0.5996, 0.5991, 0.5996, 0.599, 0.5561, 0.599, 0.5561, 0.599, 0.5996, 0.599, 0.5996, 0.5991, 0.5561, 0.5991, 0.5561, 0.5991, 0.5996, 0.5991, 0.5996, 0.5993, 0.5561, 0.5993, 0.5561, 0.5993, 0.5996, 0.5993, 0.5996, 0.5998, 0.5561, 0.5998, 0.5561, 0.5998, 0.5996, 0.5998, 0.5996, 0.6005, 0.5561, 0.6005, 0.5561, 0.6005, 0.5996, 0.6005, 0.5996, 0.6012, 0.5561, 0.6012, 0.5561, 0.6012, 0.5996, 0.6012, 0.5996, 0.6021, 0.5561, 0.6021, 0.4914, 0.6049, 0.5347, 0.6048, 0.5347, 0.6057, 0.4914, 0.6058, 0.4914, 0.6058, 0.5347, 0.6057, 0.5347, 0.6067, 0.4914, 0.6068, 0.5561, 0.604, 0.5996, 0.604, 0.5996, 0.605, 0.5561, 0.605, 0.5561, 0.605, 0.5996, 0.605, 0.5996, 0.606, 0.5561, 0.606, 0.5561, 0.606, 0.5996, 0.606, 0.5996, 0.6069, 0.5561, 0.6069, 0.5561, 0.6069, 0.5996, 0.6069, 0.5996, 0.6076, 0.5561, 0.6076, 0.5561, 0.6076, 0.5996, 0.6076, 0.5996, 0.6083, 0.5561, 0.6083, 0.5561, 0.6083, 0.5996, 0.6083, 0.5996, 0.6087, 0.5561, 0.6087, 0.5996, 0.609, 0.5996, 0.6091, 0.5996, 0.609, 0.5996, 0.6087, 0.5996, 0.6083, 0.5996, 0.6076, 0.5996, 0.6069, 0.5996, 0.606, 0.5996, 0.605, 0.5996, 0.604, 0.5996, 0.6031, 0.5996, 0.6021, 0.5996, 0.6012, 0.5996, 0.6005, 0.5996, 0.5998, 0.5996, 0.5993, 0.5996, 0.5991, 0.5996, 0.599, 0.5996, 0.5991, 0.5996, 0.5993, 0.5996, 0.5998, 0.5996, 0.6005, 0.5996, 0.6012, 0.5996, 0.6021, 0.5996, 0.6031, 0.5996, 0.604, 0.5996, 0.605, 0.5996, 0.606, 0.5996, 0.6069, 0.5996, 0.6076, 0.5996, 0.6083, 0.5996, 0.6087, 0.5561, 0.609, 0.5996, 0.609, 0.5996, 0.6091, 0.5561, 0.6091, 0.5561, 0.6087, 0.5996, 0.6087, 0.5996, 0.609, 0.5561, 0.609, 0.5561, 0.6091, 0.5561, 0.609, 0.5561, 0.6087, 0.5561, 0.6083, 0.5561, 0.6076, 0.5561, 0.6069, 0.5561, 0.606, 0.5561, 0.605, 0.5561, 0.604, 0.5561, 0.6031, 0.5561, 0.6021, 0.5561, 0.6012, 0.5561, 0.6005, 0.5561, 0.5998, 0.5561, 0.5993, 0.5561, 0.5991, 0.5561, 0.599, 0.5561, 0.5991, 0.5561, 0.5993, 0.5561, 0.5998, 0.5561, 0.6005, 0.5561, 0.6012, 0.5561, 0.6021, 0.5561, 0.6031, 0.5561, 0.604, 0.5561, 0.605, 0.5561, 0.606, 0.5561, 0.6069, 0.5561, 0.6076, 0.5561, 0.6083, 0.5561, 0.6087, 0.5561, 0.609, 0.5561, 0.6545, 0.5996, 0.6545, 0.5996, 0.6544, 0.5561, 0.6544, 0.5561, 0.6544, 0.5996, 0.6544, 0.5996, 0.6541, 0.5561, 0.6541, 0.5561, 0.6541, 0.5996, 0.6541, 0.5996, 0.6537, 0.5561, 0.6537, 0.5561, 0.6537, 0.5996, 0.6537, 0.5996, 0.653, 0.5561, 0.653, 0.5561, 0.653, 0.5996, 0.653, 0.5996, 0.6523, 0.5561, 0.6523, 0.5561, 0.6523, 0.5996, 0.6523, 0.5996, 0.6514, 0.5561, 0.6514, 0.5561, 0.6514, 0.5996, 0.6514, 0.5996, 0.6504, 0.5561, 0.6504, 0.5561, 0.6504, 0.5996, 0.6504, 0.5996, 0.6494, 0.5561, 0.6494, 0.5561, 0.6494, 0.5996, 0.6494, 0.5996, 0.6484, 0.5561, 0.6484, 0.5561, 0.6484, 0.5996, 0.6484, 0.5996, 0.6475, 0.5561, 0.6475, 0.5561, 0.6475, 0.5996, 0.6475, 0.5996, 0.6466, 0.5561, 0.6466, 0.5561, 0.6466, 0.5996, 0.6466, 0.5996, 0.6458, 0.5561, 0.6458, 0.5561, 0.6458, 0.5996, 0.6458, 0.5996, 0.6452, 0.5561, 0.6452, 0.5561, 0.6452, 0.5996, 0.6452, 0.5996, 0.6447, 0.5561, 0.6447, 0.5561, 0.6447, 0.5996, 0.6447, 0.5996, 0.6445, 0.5561, 0.6445, 0.5561, 0.6445, 0.5996, 0.6445, 0.5996, 0.6444, 0.5561, 0.6444, 0.5561, 0.6444, 0.5996, 0.6444, 0.5996, 0.6445, 0.5561, 0.6445, 0.5561, 0.6445, 0.5996, 0.6445, 0.5996, 0.6447, 0.5561, 0.6447, 0.5561, 0.6447, 0.5996, 0.6447, 0.5996, 0.6452, 0.5561, 0.6452, 0.5561, 0.6452, 0.5996, 0.6452, 0.5996, 0.6458, 0.5561, 0.6458, 0.5561, 0.6458, 0.5996, 0.6458, 0.5996, 0.6466, 0.5561, 0.6466, 0.5561, 0.6466, 0.5996, 0.6466, 0.5996, 0.6475, 0.5561, 0.6475, 0.5561, 0.6475, 0.5996, 0.6475, 0.5996, 0.6484, 0.5561, 0.6484, 0.4914, 0.6512, 0.5347, 0.6511, 0.5347, 0.6521, 0.4914, 0.6522, 0.4914, 0.6522, 0.5347, 0.6521, 0.5347, 0.6531, 0.4914, 0.6532, 0.5561, 0.6504, 0.5996, 0.6504, 0.5996, 0.6514, 0.5561, 0.6514, 0.5561, 0.6514, 0.5996, 0.6514, 0.5996, 0.6523, 0.5561, 0.6523, 0.5561, 0.6523, 0.5996, 0.6523, 0.5996, 0.653, 0.5561, 0.653, 0.5561, 0.653, 0.5996, 0.653, 0.5996, 0.6537, 0.5561, 0.6537, 0.5561, 0.6537, 0.5996, 0.6537, 0.5996, 0.6541, 0.5561, 0.6541, 0.5996, 0.6544, 0.5996, 0.6545, 0.5996, 0.6544, 0.5996, 0.6541, 0.5996, 0.6537, 0.5996, 0.653, 0.5996, 0.6523, 0.5996, 0.6514, 0.5996, 0.6504, 0.5996, 0.6494, 0.5996, 0.6484, 0.5996, 0.6475, 0.5996, 0.6466, 0.5996, 0.6458, 0.5996, 0.6452, 0.5996, 0.6447, 0.5996, 0.6445, 0.5996, 0.6444, 0.5996, 0.6445, 0.5996, 0.6447, 0.5996, 0.6452, 0.5996, 0.6458, 0.5996, 0.6466, 0.5996, 0.6475, 0.5996, 0.6484, 0.5996, 0.6494, 0.5996, 0.6504, 0.5996, 0.6514, 0.5996, 0.6523, 0.5996, 0.653, 0.5996, 0.6537, 0.5996, 0.6541, 0.5561, 0.6544, 0.5996, 0.6544, 0.5996, 0.6545, 0.5561, 0.6545, 0.5561, 0.6541, 0.5996, 0.6541, 0.5996, 0.6544, 0.5561, 0.6544, 0.5561, 0.6545, 0.5561, 0.6544, 0.5561, 0.6541, 0.5561, 0.6537, 0.5561, 0.653, 0.5561, 0.6523, 0.5561, 0.6514, 0.5561, 0.6504, 0.5561, 0.6494, 0.5561, 0.6484, 0.5561, 0.6475, 0.5561, 0.6466, 0.5561, 0.6458, 0.5561, 0.6452, 0.5561, 0.6447, 0.5561, 0.6445, 0.5561, 0.6444, 0.5561, 0.6445, 0.5561, 0.6447, 0.5561, 0.6452, 0.5561, 0.6458, 0.5561, 0.6466, 0.5561, 0.6475, 0.5561, 0.6484, 0.5561, 0.6494, 0.5561, 0.6504, 0.5561, 0.6514, 0.5561, 0.6523, 0.5561, 0.653, 0.5561, 0.6537, 0.5561, 0.6541, 0.5561, 0.6544, 0.5561, 0.7453, 0.5996, 0.7453, 0.5996, 0.7452, 0.5561, 0.7452, 0.5561, 0.7452, 0.5996, 0.7452, 0.5996, 0.7449, 0.5561, 0.7449, 0.5561, 0.7449, 0.5996, 0.7449, 0.5996, 0.7445, 0.5561, 0.7445, 0.5561, 0.7445, 0.5996, 0.7445, 0.5996, 0.7438, 0.5561, 0.7438, 0.5561, 0.7438, 0.5996, 0.7438, 0.5996, 0.7431, 0.5561, 0.7431, 0.5561, 0.7431, 0.5996, 0.7431, 0.5996, 0.7422, 0.5561, 0.7422, 0.5561, 0.7422, 0.5996, 0.7422, 0.5996, 0.7412, 0.5561, 0.7412, 0.5561, 0.7412, 0.5996, 0.7412, 0.5996, 0.7402, 0.5561, 0.7402, 0.5561, 0.7402, 0.5996, 0.7402, 0.5996, 0.7392, 0.5561, 0.7392, 0.5561, 0.7392, 0.5996, 0.7392, 0.5996, 0.7383, 0.5561, 0.7383, 0.5561, 0.7383, 0.5996, 0.7383, 0.5996, 0.7374, 0.5561, 0.7374, 0.5561, 0.7374, 0.5996, 0.7374, 0.5996, 0.7366, 0.5561, 0.7366, 0.5561, 0.7366, 0.5996, 0.7366, 0.5996, 0.736, 0.5561, 0.736, 0.5561, 0.736, 0.5996, 0.736, 0.5996, 0.7355, 0.5561, 0.7355, 0.5561, 0.7355, 0.5996, 0.7355, 0.5996, 0.7352, 0.5561, 0.7352, 0.5561, 0.7352, 0.5996, 0.7352, 0.5996, 0.7351, 0.5561, 0.7351, 0.5561, 0.7351, 0.5996, 0.7351, 0.5996, 0.7352, 0.5561, 0.7352, 0.5561, 0.7352, 0.5996, 0.7352, 0.5996, 0.7355, 0.5561, 0.7355, 0.5561, 0.7355, 0.5996, 0.7355, 0.5996, 0.736, 0.5561, 0.736, 0.5561, 0.736, 0.5996, 0.736, 0.5996, 0.7366, 0.5561, 0.7366, 0.5561, 0.7366, 0.5996, 0.7366, 0.5996, 0.7374, 0.5561, 0.7374, 0.5561, 0.7374, 0.5996, 0.7374, 0.5996, 0.7383, 0.5561, 0.7383, 0.4914, 0.741, 0.5347, 0.7409, 0.5347, 0.7419, 0.4914, 0.742, 0.4914, 0.742, 0.5347, 0.7419, 0.5347, 0.7429, 0.4914, 0.743, 0.5561, 0.7402, 0.5996, 0.7402, 0.5996, 0.7412, 0.5561, 0.7412, 0.5561, 0.7412, 0.5996, 0.7412, 0.5996, 0.7422, 0.5561, 0.7422, 0.5561, 0.7422, 0.5996, 0.7422, 0.5996, 0.7431, 0.5561, 0.7431, 0.5561, 0.7431, 0.5996, 0.7431, 0.5996, 0.7438, 0.5561, 0.7438, 0.5561, 0.7438, 0.5996, 0.7438, 0.5996, 0.7445, 0.5561, 0.7445, 0.5561, 0.7445, 0.5996, 0.7445, 0.5996, 0.7449, 0.5561, 0.7449, 0.5996, 0.7452, 0.5996, 0.7453, 0.5996, 0.7452, 0.5996, 0.7449, 0.5996, 0.7445, 0.5996, 0.7438, 0.5996, 0.7431, 0.5996, 0.7422, 0.5996, 0.7412, 0.5996, 0.7402, 0.5996, 0.7392, 0.5996, 0.7383, 0.5996, 0.7374, 0.5996, 0.7366, 0.5996, 0.736, 0.5996, 0.7355, 0.5996, 0.7352, 0.5996, 0.7351, 0.5996, 0.7352, 0.5996, 0.7355, 0.5996, 0.736, 0.5996, 0.7366, 0.5996, 0.7374, 0.5996, 0.7383, 0.5996, 0.7392, 0.5996, 0.7402, 0.5996, 0.7412, 0.5996, 0.7422, 0.5996, 0.7431, 0.5996, 0.7438, 0.5996, 0.7445, 0.5996, 0.7449, 0.5561, 0.7452, 0.5996, 0.7452, 0.5996, 0.7453, 0.5561, 0.7453, 0.5561, 0.7449, 0.5996, 0.7449, 0.5996, 0.7452, 0.5561, 0.7452, 0.5561, 0.7453, 0.5561, 0.7452, 0.5561, 0.7449, 0.5561, 0.7445, 0.5561, 0.7438, 0.5561, 0.7431, 0.5561, 0.7422, 0.5561, 0.7412, 0.5561, 0.7402, 0.5561, 0.7392, 0.5561, 0.7383, 0.5561, 0.7374, 0.5561, 0.7366, 0.5561, 0.736, 0.5561, 0.7355, 0.5561, 0.7352, 0.5561, 0.7351, 0.5561, 0.7352, 0.5561, 0.7355, 0.5561, 0.736, 0.5561, 0.7366, 0.5561, 0.7374, 0.5561, 0.7383, 0.5561, 0.7392, 0.5561, 0.7402, 0.5561, 0.7412, 0.5561, 0.7422, 0.5561, 0.7431, 0.5561, 0.7438, 0.5561, 0.7445, 0.5561, 0.7449, 0.5561, 0.7452, 0.5561, 0.6999, 0.5996, 0.6999, 0.5996, 0.6998, 0.5561, 0.6998, 0.5561, 0.6998, 0.5996, 0.6998, 0.5996, 0.6995, 0.5561, 0.6995, 0.5561, 0.6995, 0.5996, 0.6995, 0.5996, 0.6991, 0.5561, 0.6991, 0.5561, 0.6991, 0.5996, 0.6991, 0.5996, 0.6984, 0.5561, 0.6984, 0.5561, 0.6984, 0.5996, 0.6984, 0.5996, 0.6977, 0.5561, 0.6977, 0.5561, 0.6977, 0.5996, 0.6977, 0.5996, 0.6968, 0.5561, 0.6968, 0.5561, 0.6968, 0.5996, 0.6968, 0.5996, 0.6958, 0.5561, 0.6958, 0.5561, 0.6958, 0.5996, 0.6958, 0.5996, 0.6948, 0.5561, 0.6948, 0.5561, 0.6948, 0.5996, 0.6948, 0.5996, 0.6938, 0.5561, 0.6938, 0.5561, 0.6938, 0.5996, 0.6938, 0.5996, 0.6929, 0.5561, 0.6929, 0.5561, 0.6929, 0.5996, 0.6929, 0.5996, 0.692, 0.5561, 0.692, 0.5561, 0.692, 0.5996, 0.692, 0.5996, 0.6912, 0.5561, 0.6912, 0.5561, 0.6912, 0.5996, 0.6912, 0.5996, 0.6906, 0.5561, 0.6906, 0.5561, 0.6906, 0.5996, 0.6906, 0.5996, 0.6901, 0.5561, 0.6901, 0.5561, 0.6901, 0.5996, 0.6901, 0.5996, 0.6898, 0.5561, 0.6898, 0.5561, 0.6898, 0.5996, 0.6898, 0.5996, 0.6897, 0.5561, 0.6897, 0.5561, 0.6897, 0.5996, 0.6897, 0.5996, 0.6898, 0.5561, 0.6898, 0.5561, 0.6898, 0.5996, 0.6898, 0.5996, 0.6901, 0.5561, 0.6901, 0.5561, 0.6901, 0.5996, 0.6901, 0.5996, 0.6906, 0.5561, 0.6906, 0.5561, 0.6906, 0.5996, 0.6906, 0.5996, 0.6912, 0.5561, 0.6912, 0.5561, 0.6912, 0.5996, 0.6912, 0.5996, 0.692, 0.5561, 0.692, 0.5561, 0.692, 0.5996, 0.692, 0.5996, 0.6929, 0.5561, 0.6929, 0.5561, 0.6929, 0.5996, 0.6929, 0.5996, 0.6938, 0.5561, 0.6938, 0.5561, 0.6938, 0.5996, 0.6938, 0.5996, 0.6948, 0.5561, 0.6948, 0.4914, 0.6976, 0.5347, 0.6975, 0.5347, 0.6985, 0.4914, 0.6986, 0.4914, 0.6986, 0.5347, 0.6985, 0.5347, 0.6994, 0.4914, 0.6995, 0.5561, 0.6968, 0.5996, 0.6968, 0.5996, 0.6977, 0.5561, 0.6977, 0.5561, 0.6977, 0.5996, 0.6977, 0.5996, 0.6984, 0.5561, 0.6984, 0.5561, 0.6984, 0.5996, 0.6984, 0.5996, 0.6991, 0.5561, 0.6991, 0.5561, 0.6991, 0.5996, 0.6991, 0.5996, 0.6995, 0.5561, 0.6995, 0.5996, 0.6998, 0.5996, 0.6999, 0.5996, 0.6998, 0.5996, 0.6995, 0.5996, 0.6991, 0.5996, 0.6984, 0.5996, 0.6977, 0.5996, 0.6968, 0.5996, 0.6958, 0.5996, 0.6948, 0.5996, 0.6938, 0.5996, 0.6929, 0.5996, 0.692, 0.5996, 0.6912, 0.5996, 0.6906, 0.5996, 0.6901, 0.5996, 0.6898, 0.5996, 0.6897, 0.5996, 0.6898, 0.5996, 0.6901, 0.5996, 0.6906, 0.5996, 0.6912, 0.5996, 0.692, 0.5996, 0.6929, 0.5996, 0.6938, 0.5996, 0.6948, 0.5996, 0.6958, 0.5996, 0.6968, 0.5996, 0.6977, 0.5996, 0.6984, 0.5996, 0.6991, 0.5996, 0.6995, 0.5561, 0.6998, 0.5996, 0.6998, 0.5996, 0.6999, 0.5561, 0.6999, 0.5561, 0.6995, 0.5996, 0.6995, 0.5996, 0.6998, 0.5561, 0.6998, 0.5561, 0.6999, 0.5561, 0.6998, 0.5561, 0.6995, 0.5561, 0.6991, 0.5561, 0.6984, 0.5561, 0.6977, 0.5561, 0.6968, 0.5561, 0.6958, 0.5561, 0.6948, 0.5561, 0.6938, 0.5561, 0.6929, 0.5561, 0.692, 0.5561, 0.6912, 0.5561, 0.6906, 0.5561, 0.6901, 0.5561, 0.6898, 0.5561, 0.6897, 0.5561, 0.6898, 0.5561, 0.6901, 0.5561, 0.6906, 0.5561, 0.6912, 0.5561, 0.692, 0.5561, 0.6929, 0.5561, 0.6938, 0.5561, 0.6948, 0.5561, 0.6958, 0.5561, 0.6968, 0.5561, 0.6977, 0.5561, 0.6984, 0.5561, 0.6991, 0.5561, 0.6995, 0.5561, 0.6998, 0.5534, 0.7856, 0.597, 0.7856, 0.597, 0.7855, 0.5534, 0.7855, 0.5534, 0.7855, 0.597, 0.7855, 0.597, 0.7852, 0.5534, 0.7852, 0.5534, 0.7852, 0.597, 0.7852, 0.597, 0.7848, 0.5534, 0.7848, 0.5534, 0.7848, 0.597, 0.7848, 0.597, 0.7841, 0.5534, 0.7841, 0.5534, 0.7841, 0.597, 0.7841, 0.597, 0.7834, 0.5534, 0.7834, 0.5534, 0.7834, 0.597, 0.7834, 0.597, 0.7825, 0.5534, 0.7825, 0.5534, 0.7825, 0.597, 0.7825, 0.597, 0.7815, 0.5534, 0.7815, 0.5534, 0.7815, 0.597, 0.7815, 0.597, 0.7805, 0.5534, 0.7805, 0.5534, 0.7805, 0.597, 0.7805, 0.597, 0.7796, 0.5534, 0.7796, 0.5534, 0.7796, 0.597, 0.7796, 0.597, 0.7786, 0.5534, 0.7786, 0.5534, 0.7786, 0.597, 0.7786, 0.597, 0.7777, 0.5534, 0.7777, 0.5534, 0.7777, 0.597, 0.7777, 0.597, 0.777, 0.5534, 0.777, 0.5534, 0.777, 0.597, 0.777, 0.597, 0.7763, 0.5534, 0.7763, 0.5534, 0.7763, 0.597, 0.7763, 0.597, 0.7759, 0.5534, 0.7759, 0.5534, 0.7759, 0.597, 0.7759, 0.597, 0.7756, 0.5534, 0.7756, 0.5534, 0.7756, 0.597, 0.7756, 0.597, 0.7755, 0.5534, 0.7755, 0.5534, 0.7755, 0.597, 0.7755, 0.597, 0.7756, 0.5534, 0.7756, 0.5534, 0.7756, 0.597, 0.7756, 0.597, 0.7759, 0.5534, 0.7759, 0.5534, 0.7759, 0.597, 0.7759, 0.597, 0.7763, 0.5534, 0.7763, 0.5534, 0.7763, 0.597, 0.7763, 0.597, 0.777, 0.5534, 0.777, 0.5534, 0.777, 0.597, 0.777, 0.597, 0.7777, 0.5534, 0.7777, 0.5534, 0.7777, 0.597, 0.7777, 0.597, 0.7786, 0.5534, 0.7786, 0.5534, 0.7786, 0.597, 0.7786, 0.597, 0.7796, 0.5534, 0.7796, 0.5534, 0.7796, 0.597, 0.7796, 0.597, 0.7805, 0.5534, 0.7805, 0.4887, 0.7833, 0.532, 0.7832, 0.5321, 0.7842, 0.4887, 0.7843, 0.4887, 0.7843, 0.5321, 0.7842, 0.5321, 0.7851, 0.4888, 0.7852, 0.5534, 0.7825, 0.597, 0.7825, 0.597, 0.7834, 0.5534, 0.7834, 0.5534, 0.7834, 0.597, 0.7834, 0.597, 0.7841, 0.5534, 0.7841, 0.5534, 0.7841, 0.597, 0.7841, 0.597, 0.7848, 0.5534, 0.7848, 0.5534, 0.7848, 0.597, 0.7848, 0.597, 0.7852, 0.5534, 0.7852, 0.597, 0.7855, 0.597, 0.7856, 0.597, 0.7855, 0.597, 0.7852, 0.597, 0.7848, 0.597, 0.7841, 0.597, 0.7834, 0.597, 0.7825, 0.597, 0.7815, 0.597, 0.7805, 0.597, 0.7796, 0.597, 0.7786, 0.597, 0.7777, 0.597, 0.777, 0.597, 0.7763, 0.597, 0.7759, 0.597, 0.7756, 0.597, 0.7755, 0.597, 0.7756, 0.597, 0.7759, 0.597, 0.7763, 0.597, 0.777, 0.597, 0.7777, 0.597, 0.7786, 0.597, 0.7796, 0.597, 0.7805, 0.597, 0.7815, 0.597, 0.7825, 0.597, 0.7834, 0.597, 0.7841, 0.597, 0.7848, 0.597, 0.7852, 0.5534, 0.7855, 0.597, 0.7855, 0.597, 0.7856, 0.5534, 0.7856, 0.5534, 0.7852, 0.597, 0.7852, 0.597, 0.7855, 0.5534, 0.7855, 0.5534, 0.7856, 0.5534, 0.7855, 0.5534, 0.7852, 0.5534, 0.7848, 0.5534, 0.7841, 0.5534, 0.7834, 0.5534, 0.7825, 0.5534, 0.7815, 0.5534, 0.7805, 0.5534, 0.7796, 0.5534, 0.7786, 0.5534, 0.7777, 0.5534, 0.777, 0.5534, 0.7763, 0.5534, 0.7759, 0.5534, 0.7756, 0.5534, 0.7755, 0.5534, 0.7756, 0.5534, 0.7759, 0.5534, 0.7763, 0.5534, 0.777, 0.5534, 0.7777, 0.5534, 0.7786, 0.5534, 0.7796, 0.5534, 0.7805, 0.5534, 0.7815, 0.5534, 0.7825, 0.5534, 0.7834, 0.5534, 0.7841, 0.5534, 0.7848, 0.5534, 0.7852, 0.5534, 0.7855, 0.5473, 0.2591, 0.5473, 0.8038, 0.5474, 0.8038, 0.5474, 0.2591, 0.5474, 0.2591, 0.5474, 0.8038, 0.5477, 0.8038, 0.5477, 0.2591, 0.5477, 0.2591, 0.5477, 0.8038, 0.5482, 0.8038, 0.5482, 0.2591, 0.5482, 0.2591, 0.5482, 0.8038, 0.5488, 0.8038, 0.5488, 0.2591, 0.5488, 0.2591, 0.5488, 0.8038, 0.5496, 0.8038, 0.5496, 0.2591, 0.5496, 0.2591, 0.5496, 0.8038, 0.5505, 0.8038, 0.5505, 0.2591, 0.5505, 0.2591, 0.5505, 0.8038, 0.5514, 0.8038, 0.5514, 0.2591, 0.5514, 0.2591, 0.5514, 0.8038, 0.5524, 0.8038, 0.5524, 0.2591, 0.5524, 0.2591, 0.5524, 0.8038, 0.5534, 0.8038, 0.5534, 0.2591, 0.5534, 0.2591, 0.5534, 0.8038, 0.5544, 0.8038, 0.5544, 0.2591, 0.5544, 0.2591, 0.5544, 0.8038, 0.5553, 0.8038, 0.5553, 0.2591, 0.5553, 0.2591, 0.5553, 0.8038, 0.556, 0.8038, 0.556, 0.2591, 0.556, 0.2591, 0.556, 0.8038, 0.5567, 0.8038, 0.5567, 0.2591, 0.5567, 0.2591, 0.5567, 0.8038, 0.5571, 0.8038, 0.5571, 0.2591, 0.5571, 0.2591, 0.5571, 0.8038, 0.5574, 0.8038, 0.5574, 0.2591, 0.5574, 0.2591, 0.5574, 0.8038, 0.5575, 0.8038, 0.5575, 0.2591, 0.5575, 0.2591, 0.5575, 0.8038, 0.5574, 0.8038, 0.5574, 0.2591, 0.5574, 0.2591, 0.5574, 0.8038, 0.5571, 0.8038, 0.5571, 0.2591, 0.5571, 0.2591, 0.5571, 0.8038, 0.5567, 0.8038, 0.5567, 0.2591, 0.5567, 0.2591, 0.5567, 0.8038, 0.556, 0.8038, 0.556, 0.2591, 0.556, 0.2591, 0.556, 0.8038, 0.5553, 0.8038, 0.5553, 0.2591, 0.4907, 0.2619, 0.4907, 0.8065, 0.4897, 0.8065, 0.4897, 0.2619, 0.5544, 0.2591, 0.5544, 0.8038, 0.5534, 0.8038, 0.5534, 0.2591, 0.5534, 0.2591, 0.5534, 0.8038, 0.5524, 0.8038, 0.5524, 0.2591, 0.4878, 0.2619, 0.4878, 0.8065, 0.4868, 0.8065, 0.4868, 0.2619, 0.4868, 0.2619, 0.4868, 0.8065, 0.4859, 0.8065, 0.4859, 0.2619, 0.5505, 0.2591, 0.5505, 0.8038, 0.5496, 0.8038, 0.5496, 0.2591, 0.5496, 0.2591, 0.5496, 0.8038, 0.5488, 0.8038, 0.5488, 0.2591, 0.5488, 0.2591, 0.5488, 0.8038, 0.5482, 0.8038, 0.5482, 0.2591, 0.5482, 0.2591, 0.5482, 0.8038, 0.5477, 0.8038, 0.5477, 0.2591, 0.3991, 0.4219, 0.398, 0.4158, 0.3981, 0.4097, 0.3995, 0.4036, 0.4019, 0.398, 0.4055, 0.3929, 0.4099, 0.3887, 0.4151, 0.3854, 0.4209, 0.3831, 0.427, 0.382, 0.4331, 0.3822, 0.4392, 0.3835, 0.4448, 0.386, 0.4499, 0.3895, 0.4541, 0.394, 0.4575, 0.3992, 0.4597, 0.4049, 0.4608, 0.411, 0.4606, 0.4172, 0.4593, 0.4232, 0.4568, 0.4288, 0.4533, 0.4339, 0.4488, 0.4382, 0.4436, 0.4415, 0.4379, 0.4437, 0.4318, 0.4448, 0.4256, 0.4447, 0.4196, 0.4433, 0.414, 0.4409, 0.4089, 0.4373, 0.4046, 0.4329, 0.4013, 0.4277, 0.5474, 0.2591, 0.5474, 0.8038, 0.5473, 0.8038, 0.5473, 0.2591, 0.5477, 0.2591, 0.5477, 0.8038, 0.5474, 0.8038, 0.5474, 0.2591, 0.5473, 0.2591, 0.5474, 0.2591, 0.5477, 0.2591, 0.5482, 0.2591, 0.5488, 0.2591, 0.5496, 0.2591, 0.5505, 0.2591, 0.5514, 0.2591, 0.5524, 0.2591, 0.5534, 0.2591, 0.5544, 0.2591, 0.5553, 0.2591, 0.556, 0.2591, 0.5567, 0.2591, 0.5571, 0.2591, 0.5574, 0.2591, 0.5575, 0.2591, 0.5574, 0.2591, 0.5571, 0.2591, 0.5567, 0.2591, 0.556, 0.2591, 0.5553, 0.2591, 0.5544, 0.2591, 0.5534, 0.2591, 0.5524, 0.2591, 0.5514, 0.2591, 0.5505, 0.2591, 0.5496, 0.2591, 0.5488, 0.2591, 0.5482, 0.2591, 0.5477, 0.2591, 0.5474, 0.2591, 0.5927, 0.2591, 0.5927, 0.8038, 0.5928, 0.8038, 0.5928, 0.2591, 0.5928, 0.2591, 0.5928, 0.8038, 0.5931, 0.8038, 0.5931, 0.2591, 0.5931, 0.2591, 0.5931, 0.8038, 0.5936, 0.8038, 0.5936, 0.2591, 0.5936, 0.2591, 0.5936, 0.8038, 0.5942, 0.8038, 0.5942, 0.2591, 0.5942, 0.2591, 0.5942, 0.8038, 0.595, 0.8038, 0.595, 0.2591, 0.595, 0.2591, 0.595, 0.8038, 0.5959, 0.8038, 0.5959, 0.2591, 0.5959, 0.2591, 0.5959, 0.8038, 0.5968, 0.8038, 0.5968, 0.2591, 0.5968, 0.2591, 0.5968, 0.8038, 0.5978, 0.8038, 0.5978, 0.2591, 0.5978, 0.2591, 0.5978, 0.8038, 0.5988, 0.8038, 0.5988, 0.2591, 0.5988, 0.2591, 0.5988, 0.8038, 0.5998, 0.8038, 0.5998, 0.2591, 0.5998, 0.2591, 0.5998, 0.8038, 0.6007, 0.8038, 0.6007, 0.2591, 0.6007, 0.2591, 0.6007, 0.8038, 0.6014, 0.8038, 0.6014, 0.2591, 0.6014, 0.2591, 0.6014, 0.8038, 0.6021, 0.8038, 0.6021, 0.2591, 0.6021, 0.2591, 0.6021, 0.8038, 0.6025, 0.8038, 0.6025, 0.2591, 0.6025, 0.2591, 0.6025, 0.8038, 0.6028, 0.8038, 0.6028, 0.2591, 0.6028, 0.2591, 0.6028, 0.8038, 0.6029, 0.8038, 0.6029, 0.2591, 0.6029, 0.2591, 0.6029, 0.8038, 0.6028, 0.8038, 0.6028, 0.2591, 0.6028, 0.2591, 0.6028, 0.8038, 0.6025, 0.8038, 0.6025, 0.2591, 0.6025, 0.2591, 0.6025, 0.8038, 0.6021, 0.8038, 0.6021, 0.2591, 0.6021, 0.2591, 0.6021, 0.8038, 0.6014, 0.8038, 0.6014, 0.2591, 0.6014, 0.2591, 0.6014, 0.8038, 0.6007, 0.8038, 0.6007, 0.2591, 0.6007, 0.2591, 0.6007, 0.8038, 0.5998, 0.8038, 0.5998, 0.2591, 0.5998, 0.2591, 0.5998, 0.8038, 0.5988, 0.8038, 0.5988, 0.2591, 0.5339, 0.2618, 0.5339, 0.8064, 0.5329, 0.8064, 0.5329, 0.2618, 0.5329, 0.2618, 0.5329, 0.8064, 0.5319, 0.8064, 0.5319, 0.2618, 0.5968, 0.2591, 0.5968, 0.8038, 0.5959, 0.8038, 0.5959, 0.2591, 0.5959, 0.2591, 0.5959, 0.8038, 0.595, 0.8038, 0.595, 0.2591, 0.5302, 0.2618, 0.5302, 0.8064, 0.5295, 0.8064, 0.5295, 0.2618, 0.5942, 0.2591, 0.5942, 0.8038, 0.5936, 0.8038, 0.5936, 0.2591, 0.5936, 0.2591, 0.5936, 0.8038, 0.5931, 0.8038, 0.5931, 0.2591, 0.6833, 0.4542, 0.6827, 0.448, 0.6833, 0.4419, 0.6851, 0.4359, 0.688, 0.4305, 0.6919, 0.4257, 0.6967, 0.4218, 0.7022, 0.4189, 0.7081, 0.4171, 0.7142, 0.4165, 0.7204, 0.4171, 0.7263, 0.4189, 0.7318, 0.4218, 0.7365, 0.4257, 0.7405, 0.4305, 0.7434, 0.4359, 0.7452, 0.4419, 0.7458, 0.448, 0.7452, 0.4542, 0.7434, 0.4601, 0.7405, 0.4655, 0.7365, 0.4703, 0.7318, 0.4742, 0.7263, 0.4771, 0.7204, 0.4789, 0.7142, 0.4795, 0.7081, 0.4789, 0.7022, 0.4771, 0.6967, 0.4742, 0.6919, 0.4703, 0.688, 0.4655, 0.6851, 0.4601, 0.5928, 0.2591, 0.5928, 0.8038, 0.5927, 0.8038, 0.5927, 0.2591, 0.5931, 0.2591, 0.5931, 0.8038, 0.5928, 0.8038, 0.5928, 0.2591, 0.5927, 0.2591, 0.5928, 0.2591, 0.5931, 0.2591, 0.5936, 0.2591, 0.5942, 0.2591, 0.595, 0.2591, 0.5959, 0.2591, 0.5968, 0.2591, 0.5978, 0.2591, 0.5988, 0.2591, 0.5998, 0.2591, 0.6007, 0.2591, 0.6014, 0.2591, 0.6021, 0.2591, 0.6025, 0.2591, 0.6028, 0.2591, 0.6029, 0.2591, 0.6028, 0.2591, 0.6025, 0.2591, 0.6021, 0.2591, 0.6014, 0.2591, 0.6007, 0.2591, 0.5998, 0.2591, 0.5988, 0.2591, 0.5978, 0.2591, 0.5968, 0.2591, 0.5959, 0.2591, 0.595, 0.2591, 0.5942, 0.2591, 0.5936, 0.2591, 0.5931, 0.2591, 0.5928, 0.2591])
me_cylinder_018.materials.append(mat_material)
me_cylinder_018.use_remesh_preserve_volume = False
me_cylinder_018.use_remesh_preserve_attributes = False
me_cylinder_018.use_mirror_vertex_groups = False
me_cylinder_018.update()

# ---- objects
ob_cylinder_002 = bpy.data.objects.new('Cylinder.002', me_cylinder_018)

# ---- transforms, parenting, visibility, modifiers, constraints
ob_cylinder_002.location = (0.0, 0.0, 0.0)
ob_cylinder_002.lineart.crease_threshold = 0.0

# ---- collection membership
col_collection_1.objects.link(ob_cylinder_002)

# ---- scene / render settings (as saved in the file)
scene.frame_start = 1; scene.frame_end = 250; scene.frame_set(1)
scene.render.engine = 'CYCLES'
scene.render.resolution_percentage = 50
scene.render.dither_intensity = 0.0
scene.cycles.use_denoising = False
scene.cycles.samples = 10
scene.cycles.sampling_pattern = 'TABULATED_SOBOL'
scene.cycles.light_sampling_threshold = 0.0
scene.cycles.use_adaptive_sampling = False
scene.cycles.use_light_tree = False
scene.cycles.blur_glossy = 0.0
scene.cycles.pixel_filter_type = 'GAUSSIAN'
scene.cycles.sample_clamp_indirect = 0.0
scene.view_settings.view_transform = 'Standard'
bpy.context.view_layer.update()

# ---- added for rendering (the .blend has no active camera and no usable light): camera, sun
cam_auto = bpy.data.cameras.new('AutoCamera')
cam_auto.lens = 50.0
cam_auto.sensor_width = 36.0
cam_auto.clip_end = 1000.0
ob_auto_camera = bpy.data.objects.new('AutoCamera', cam_auto)
scene.collection.objects.link(ob_auto_camera)
ob_auto_camera.location = (5.55747, -6.47151, 4.46492)
ob_auto_camera.rotation_euler = (1.09748, -7.21219e-08, 0.694738)
scene.camera = ob_auto_camera
light_auto_sun = bpy.data.lights.new('AutoSun', 'SUN')
light_auto_sun.energy = 3.0
light_auto_sun.angle = 0.0523599
ob_auto_sun = bpy.data.objects.new('AutoSun', light_auto_sun)
scene.collection.objects.link(ob_auto_sun)
ob_auto_sun.rotation_euler = (0.872665, 0.174533, 0.523599)
bpy.context.view_layer.update()
